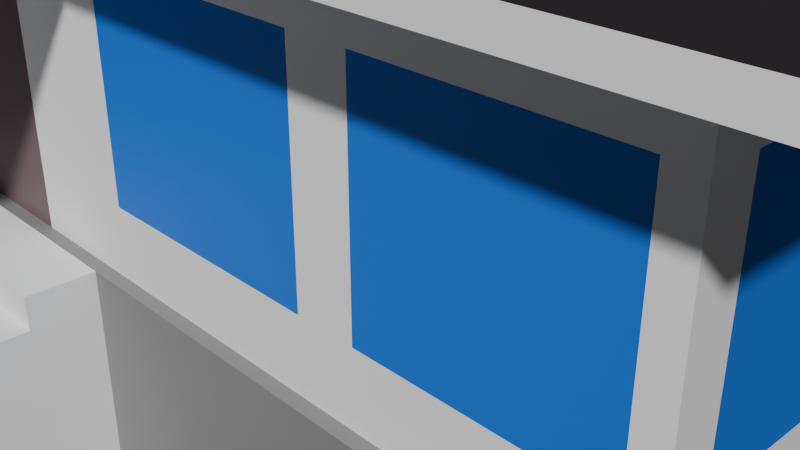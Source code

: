 # Source: bar.blend  (saved by Blender 4.0.36; exported with 4.5.12 LTS)
import bpy
from mathutils import Matrix  # noqa: F401  (used for matrix-valued properties, if any)

bpy.ops.wm.read_factory_settings(use_empty=True)
scene = bpy.context.scene
scene.name = 'Scene'

# ---- collections
col_collection = bpy.data.collections.new('Collection'); scene.collection.children.link(col_collection)

# ---- materials (node trees are filled in below, after node groups)
mat_building = bpy.data.materials.new('building')
mat_building.use_transparent_shadow = False
mat_roof = bpy.data.materials.new('roof')
mat_roof.use_transparent_shadow = False
mat_groundfloor = bpy.data.materials.new('groundfloor')
mat_groundfloor.use_transparent_shadow = False
mat_window = bpy.data.materials.new('window')
mat_window.use_transparent_shadow = False
mat_door = bpy.data.materials.new('door')
mat_door.use_transparent_shadow = False

# ---- material node trees
mat_building.use_nodes = True; mat_building.node_tree.nodes.clear()
_N = mat_building.node_tree.nodes; _L = mat_building.node_tree.links
n0 = _N.new('ShaderNodeBsdfPrincipled'); n0.name = 'Principled BSDF'; n0.location = (10, 300)
n0.inputs[0].default_value = (1.0, 1.0, 1.0, 1.0)
n0.inputs[3].default_value = 1.45
n1 = _N.new('ShaderNodeOutputMaterial'); n1.name = 'Material Output'; n1.location = (300, 300)
_L.new(n0.outputs[0], n1.inputs[0])
n1.is_active_output = True
mat_roof.use_nodes = True; mat_roof.node_tree.nodes.clear()
_N = mat_roof.node_tree.nodes; _L = mat_roof.node_tree.links
n0 = _N.new('ShaderNodeBsdfPrincipled'); n0.name = 'Principled BSDF'; n0.location = (10, 300)
n0.inputs[0].default_value = (0.02779, 0.02165, 0.02617, 1.0)
n0.inputs[3].default_value = 1.45
n1 = _N.new('ShaderNodeOutputMaterial'); n1.name = 'Material Output'; n1.location = (300, 300)
_L.new(n0.outputs[0], n1.inputs[0])
n1.is_active_output = True
mat_groundfloor.use_nodes = True; mat_groundfloor.node_tree.nodes.clear()
_N = mat_groundfloor.node_tree.nodes; _L = mat_groundfloor.node_tree.links
n0 = _N.new('ShaderNodeBsdfPrincipled'); n0.name = 'Principled BSDF'; n0.location = (10, 300)
n0.inputs[0].default_value = (0.2645, 0.2645, 0.2645, 1.0)
n0.inputs[3].default_value = 1.45
n1 = _N.new('ShaderNodeOutputMaterial'); n1.name = 'Material Output'; n1.location = (300, 300)
_L.new(n0.outputs[0], n1.inputs[0])
n1.is_active_output = True
mat_window.use_nodes = True; mat_window.node_tree.nodes.clear()
_N = mat_window.node_tree.nodes; _L = mat_window.node_tree.links
n0 = _N.new('ShaderNodeOutputMaterial'); n0.name = 'Material Output'; n0.location = (345, 160)
n1 = _N.new('ShaderNodeBsdfPrincipled'); n1.name = 'Principled BSDF'; n1.location = (-26, 20)
n1.inputs[0].default_value = (0.0, 0.1769, 0.8003, 1.0)
n1.inputs[3].default_value = 1.45
_L.new(n1.outputs[0], n0.inputs[0])
n0.is_active_output = True
mat_door.use_nodes = True; mat_door.node_tree.nodes.clear()
_N = mat_door.node_tree.nodes; _L = mat_door.node_tree.links
n0 = _N.new('ShaderNodeBsdfPrincipled'); n0.name = 'Principled BSDF'; n0.location = (10, 300)
n0.inputs[0].default_value = (0.1837, 0.1259, 0.1366, 1.0)
n0.inputs[3].default_value = 1.45
n1 = _N.new('ShaderNodeOutputMaterial'); n1.name = 'Material Output'; n1.location = (300, 300)
_L.new(n0.outputs[0], n1.inputs[0])
n1.is_active_output = True

# ---- world
world_world = bpy.data.worlds.new('World'); scene.world = world_world
world_world.use_nodes = True; world_world.node_tree.nodes.clear()
_N = world_world.node_tree.nodes; _L = world_world.node_tree.links
n0 = _N.new('ShaderNodeOutputWorld'); n0.name = 'World Output'; n0.location = (300, 300)
n1 = _N.new('ShaderNodeBackground'); n1.name = 'Background'; n1.location = (10, 300)
n1.inputs[0].default_value = (0.05088, 0.05088, 0.05088, 1.0)
_L.new(n1.outputs[0], n0.inputs[0])
n0.is_active_output = True
world_world.color = (0.05088, 0.05088, 0.05088)
world_world.use_sun_shadow = False
world_world.sun_shadow_jitter_overblur = 0.0

# ---- cameras
cam_camera = bpy.data.cameras.new('Camera')
cam_camera.clip_end = 100.0
cam_camera.ortho_scale = 7.314

# ---- meshes
me_cube_001 = bpy.data.meshes.new('Cube.001')
me_cube_001.from_pydata([(-1.0, -1.0, -1.0), (-1.0, -1.0, 1.0), (-1.0, 1.0, -1.0), (-1.0, 1.0, 1.0), (1.0, -1.0, -1.0), (1.0, -1.0, 1.0), (1.0, 1.0, -1.0), (1.0, 1.0, 1.0), (-1.0, -1.0, -0.1363), (-1.0, 1.0, -0.1363), (1.0, 1.0, -0.1363), (1.0, -1.0, -0.1363), (-1.0, 1.0, -0.1363), (-1.0, 1.0, -1.0), (1.0, 1.0, -1.0), (1.0, 1.0, -0.1363), (1.0, -1.0, -0.1363), (1.0, -1.0, -1.0), (-1.0, -1.0, -1.0), (-1.0, -1.0, -0.1363), (-1.0, 1.0, -0.1363), (-1.0, 1.0, -1.0), (1.0, 1.0, -1.0), (1.0, 1.0, -0.1363), (1.0, -1.0, -0.1363), (1.0, -1.0, -1.0), (-1.0, -1.0, -1.0), (-1.0, -1.0, -0.1363), (-1.0, 1.0, -0.1363), (-1.0, 1.0, -1.0), (1.0, 1.0, -1.0), (1.0, 1.0, -0.1363), (-1.0, 1.0, -0.1363), (-1.0, 1.0, -1.0), (1.0, 1.0, -1.0), (1.0, 1.0, -0.1363), (-1.0, 1.026, -0.1363), (-1.0, 1.026, -1.0), (1.0, 1.026, -1.0), (1.0, 1.026, -0.1363), (1.0, -1.026, -0.1363), (1.0, -1.026, -1.0), (-1.0, -1.026, -1.0), (-1.0, -1.026, -0.1363), (1.018, 1.026, -0.1363), (1.018, 1.0, -1.0), (1.018, -1.0, -1.0), (1.018, -1.0, -0.1363), (-1.018, 1.0, -1.0), (-1.018, -1.0, -1.0), (-1.018, 1.0, -0.1363), (-1.018, -1.0, -0.1363), (1.0, 1.026, -0.1363), (1.0, 1.026, -1.0), (1.018, 1.026, -1.0), (-1.0, 1.026, -0.1363), (-1.0, 1.026, -1.0), (-1.018, 1.026, -0.1363), (-1.018, 1.026, -1.0), (-1.0, -1.026, -1.0), (-1.0, -1.026, -0.1363), (-1.018, -1.026, -1.0), (-1.018, -1.026, -0.1363), (1.0, -1.026, -0.1363), (1.0, -1.026, -1.0), (1.018, -1.026, -0.1363), (1.018, -1.026, -1.0), (-1.0, -1.0, 0.09099), (-1.0, -1.0, 0.7727), (0.6354, -1.0, 1.0), (0.2358, -1.0, 1.0), (-0.2358, -1.0, 1.0), (-0.6364, -1.0, 1.0), (1.0, -1.0, 0.7727), (1.0, -1.0, 0.09099), (0.6358, -1.0, -0.1363), (0.2358, -1.0, -0.1363), (-0.2358, -1.0, -0.1363), (-0.6358, -1.0, -0.1363), (0.6358, -1.0, 0.09099), (0.2358, -1.0, 0.09099), (-0.2358, -1.0, 0.09099), (-0.6358, -1.0, 0.09099), (0.6358, -1.0, 0.7727), (0.2358, -1.0, 0.7727), (-0.2358, -1.0, 0.7727), (-0.6358, -1.0, 0.7727), (-0.2358, -1.026, -0.1363), (-0.2358, -1.026, -1.0), (0.2345, -1.026, -1.0), (0.2345, -1.026, -0.1363), (-0.2358, -1.153, -0.1363), (-0.2358, -1.153, -1.0), (0.2345, -1.153, -1.0), (0.2345, -1.153, -0.1363), (-0.0006679, -1.153, -0.1363), (-0.2358, -1.153, -0.5681), (-0.0006681, -1.153, -1.0), (0.2345, -1.153, -0.5681), (-0.1182, -1.153, -0.1363), (-0.2358, -1.153, -0.7841), (0.1169, -1.153, -1.0), (0.2345, -1.153, -0.7841), (0.1169, -1.153, -0.1363), (-0.2358, -1.153, -0.3522), (-0.1182, -1.153, -1.0), (0.2345, -1.153, -0.3522), (-0.000668, -1.153, -0.3522), (0.1169, -1.153, -0.3522), (-0.1182, -1.153, -0.3522), (-0.177, -1.153, -0.1363), (-0.2358, -1.153, -0.892), (0.1757, -1.153, -1.0), (0.2345, -1.153, -0.892), (0.05812, -1.153, -0.1363), (-0.2358, -1.153, -0.4602), (-0.05946, -1.153, -1.0), (0.2345, -1.153, -0.4602), (-0.05946, -1.153, -0.1363), (-0.2358, -1.153, -0.6761), (0.05812, -1.153, -1.0), (0.2345, -1.153, -0.6761), (0.1757, -1.153, -0.1363), (-0.2358, -1.153, -0.2442), (-0.177, -1.153, -1.0), (0.2345, -1.153, -0.2442), (-0.0006679, -1.153, -0.2442), (0.05812, -1.153, -0.3522), (0.1757, -1.153, -0.3522), (0.1169, -1.153, -0.2442), (-0.177, -1.153, -0.3522), (-0.05946, -1.153, -0.3522), (-0.1182, -1.153, -0.2442), (-0.05946, -1.153, -0.2442), (0.1757, -1.153, -0.2442), (0.05812, -1.153, -0.2442), (-0.177, -1.153, -0.2442), (-0.2358, -1.153, -0.2442), (-0.2358, -1.153, -0.3522), (0.2345, -1.153, -0.2442), (0.2345, -1.153, -0.3522), (-0.0006679, -1.153, -0.2442), (-0.000668, -1.153, -0.3522), (0.05812, -1.153, -0.3522), (0.1757, -1.153, -0.3522), (0.1169, -1.153, -0.3522), (0.1169, -1.153, -0.2442), (-0.177, -1.153, -0.3522), (-0.05946, -1.153, -0.3522), (-0.1182, -1.153, -0.3522), (-0.1182, -1.153, -0.2442), (-0.05946, -1.153, -0.2442), (0.1757, -1.153, -0.2442), (0.05812, -1.153, -0.2442), (-0.177, -1.153, -0.2442), (-0.2358, -1.153, -0.2442), (-0.2358, -1.153, -0.3522), (0.2345, -1.153, -0.2442), (0.2345, -1.153, -0.3522), (-0.0006679, -1.153, -0.2442), (-0.000668, -1.153, -0.3522), (0.05812, -1.153, -0.3522), (0.1757, -1.153, -0.3522), (0.1169, -1.153, -0.3522), (0.1169, -1.153, -0.2442), (-0.177, -1.153, -0.3522), (-0.05946, -1.153, -0.3522), (-0.1182, -1.153, -0.3522), (-0.1182, -1.153, -0.2442), (-0.05946, -1.153, -0.2442), (0.1757, -1.153, -0.2442), (0.05812, -1.153, -0.2442), (-0.177, -1.153, -0.2442), (-0.2358, -1.153, -0.892), (-0.2358, -1.153, -1.0), (0.1757, -1.153, -1.0), (0.2345, -1.153, -1.0), (0.2345, -1.153, -0.892), (-0.2358, -1.153, -0.4602), (-0.2358, -1.153, -0.5681), (-0.05946, -1.153, -1.0), (-0.0006681, -1.153, -1.0), (0.2345, -1.153, -0.4602), (0.2345, -1.153, -0.5681), (-0.2358, -1.384, -1.0), (0.1169, -1.192, -0.3522), (0.1757, -1.192, -0.3522), (-0.000668, -1.192, -0.3522), (0.05812, -1.192, -0.3522), (-0.2358, -1.153, -0.6761), (-0.2358, -1.153, -0.7841), (0.05812, -1.153, -1.0), (0.1169, -1.153, -1.0), (0.2345, -1.153, -0.6761), (0.2345, -1.153, -0.7841), (-0.177, -1.153, -1.0), (-0.1182, -1.153, -1.0), (0.05812, -1.384, -1.0), (-0.0006681, -1.384, -1.0), (0.1169, -1.307, -0.6761), (0.1169, -1.46, -0.4602), (-0.0006681, -1.767, -0.892), (-0.000668, -1.767, -0.7841), (0.05812, -1.153, -0.3522), (-0.000668, -1.153, -0.3522), (0.1757, -1.153, -0.3522), (0.1169, -1.153, -0.3522), (-0.1182, -1.192, -1.0), (-0.177, -1.192, -1.0), (0.2345, -1.192, -0.7841), (0.2345, -1.192, -0.6761), (0.1169, -1.192, -1.0), (0.05812, -1.192, -1.0), (-0.2358, -1.192, -0.7841), (-0.2358, -1.192, -0.6761), (0.1169, -1.46, -0.5681), (0.1757, -1.46, -0.5681), (-0.1182, -1.46, -0.5681), (-0.177, -1.153, -0.3522), (-0.2358, -1.153, -0.3522), (-0.05946, -1.153, -0.3522), (-0.1182, -1.153, -0.3522), (-0.05946, -1.46, -0.5681), (0.2345, -1.153, -0.3522), (-0.1182, -1.269, -1.0), (0.2345, -1.192, -0.5681), (0.2345, -1.192, -0.4602), (-0.0006681, -1.192, -1.0), (-0.05946, -1.192, -1.0), (-0.2358, -1.192, -0.5681), (-0.2358, -1.192, -0.4602), (0.2345, -1.192, -0.892), (0.2345, -1.192, -1.0), (0.1757, -1.192, -1.0), (-0.2358, -1.192, -1.0), (-0.2358, -1.192, -0.892), (-0.2358, -1.153, -0.2442), (-0.2358, -1.153, -0.3522), (0.2345, -1.153, -0.2442), (0.2345, -1.153, -0.3522), (-0.0006679, -1.153, -0.2442), (-0.000668, -1.153, -0.3522), (0.05812, -1.153, -0.3522), (0.1757, -1.153, -0.3522), (0.1169, -1.153, -0.3522), (0.1169, -1.153, -0.2442), (-0.177, -1.153, -0.3522), (-0.05946, -1.153, -0.3522), (-0.1182, -1.153, -0.3522), (-0.1182, -1.153, -0.2442), (-0.05946, -1.153, -0.2442), (0.1757, -1.153, -0.2442), (0.05812, -1.153, -0.2442), (-0.177, -1.153, -0.2442), (-0.2358, -1.153, -0.892), (-0.2358, -1.153, -1.0), (0.1757, -1.153, -1.0), (0.2345, -1.153, -1.0), (0.2345, -1.153, -0.892), (-0.2358, -1.153, -0.4602), (-0.2358, -1.153, -0.5681), (-0.05946, -1.153, -1.0), (-0.0006681, -1.153, -1.0), (0.2345, -1.153, -0.4602), (0.2345, -1.153, -0.5681), (0.05812, -1.563, -0.5681), (0.05812, -1.345, -1.0), (-0.2358, -1.563, -0.6761), (-0.2358, -1.563, -0.5681), (0.05812, -1.307, -1.0), (-0.2358, -1.153, -0.6761), (-0.2358, -1.153, -0.7841), (0.05812, -1.153, -1.0), (0.1169, -1.153, -1.0), (0.2345, -1.153, -0.6761), (0.2345, -1.153, -0.7841), (-0.177, -1.153, -1.0), (-0.1182, -1.153, -1.0), (-0.0006681, -1.307, -1.0), (0.2345, -1.563, -0.6761), (-0.177, -1.358, -0.3522), (-0.1182, -1.358, -0.3522), (-0.05946, -1.358, -0.3522), (-0.1182, -1.358, -0.4602), (0.05812, -1.153, -0.3522), (-0.000668, -1.153, -0.3522), (0.1757, -1.153, -0.3522), (0.1169, -1.153, -0.3522), (-0.2358, -1.23, -0.892), (-0.2358, -1.23, -0.7841), (0.1757, -1.23, -1.0), (0.1169, -1.23, -1.0), (0.2345, -1.23, -0.892), (0.2345, -1.23, -0.7841), (-0.2358, -1.358, -0.4602), (-0.2358, -1.358, -0.3522), (-0.05946, -1.23, -1.0), (-0.1182, -1.23, -1.0), (0.2345, -1.358, -0.4602), (-0.177, -1.153, -0.3522), (-0.2358, -1.153, -0.3522), (-0.05946, -1.153, -0.3522), (-0.1182, -1.153, -0.3522), (0.2345, -1.358, -0.3522), (0.2345, -1.153, -0.3522), (-0.177, -1.307, -1.0), (-0.2358, -1.307, -1.0), (-0.05946, -1.563, -0.5681), (0.1757, -1.563, -0.5681), (0.2345, -1.563, -0.5681), (-0.000668, -1.563, -0.6761), (-0.000668, -1.358, -0.4602), (-0.000668, -1.358, -0.3522), (-0.2358, -1.23, -0.6761), (-0.2358, -1.23, -0.5681), (0.05812, -1.23, -1.0), (-0.0006681, -1.23, -1.0), (-0.2358, -1.153, -0.2442), (-0.2358, -1.153, -0.3522), (0.2345, -1.153, -0.2442), (0.2345, -1.153, -0.3522), (-0.0006679, -1.153, -0.2442), (-0.000668, -1.153, -0.3522), (0.05812, -1.153, -0.3522), (0.1757, -1.153, -0.3522), (0.1169, -1.153, -0.3522), (0.1169, -1.153, -0.2442), (-0.177, -1.153, -0.3522), (-0.05946, -1.153, -0.3522), (-0.1182, -1.153, -0.3522), (-0.1182, -1.153, -0.2442), (-0.05946, -1.153, -0.2442), (0.1757, -1.153, -0.2442), (0.05812, -1.153, -0.2442), (-0.177, -1.153, -0.2442), (-0.177, -1.269, -1.0), (0.2345, -1.269, -0.7841), (0.2345, -1.269, -0.6761), (0.1169, -1.269, -1.0), (0.05812, -1.269, -1.0), (-0.2358, -1.269, -0.7841), (-0.2358, -1.269, -0.6761), (-0.000668, -1.46, -0.4602), (-0.05946, -1.384, -1.0), (-0.000668, -1.46, -0.5681), (-0.177, -1.192, -0.3522), (-0.2358, -1.192, -0.3522), (-0.05946, -1.192, -0.3522), (-0.1182, -1.192, -0.3522), (0.05812, -1.46, -0.5681), (0.2345, -1.192, -0.3522), (-0.177, -1.46, -0.5681), (0.2345, -1.46, -0.5681), (0.2345, -1.46, -0.4602), (-0.0006681, -1.269, -1.0), (-0.05946, -1.269, -1.0), (-0.2358, -1.46, -0.5681), (-0.2358, -1.46, -0.4602), (0.2345, -1.269, -0.892), (0.2345, -1.269, -1.0), (0.1757, -1.269, -1.0), (-0.2358, -1.269, -1.0), (-0.2358, -1.269, -0.892), (-0.2358, -1.256, -0.2442), (-0.2358, -1.256, -0.3522), (0.2345, -1.256, -0.2442), (0.2345, -1.256, -0.3522), (-0.0006679, -1.256, -0.2442), (-0.000668, -1.256, -0.3522), (0.05812, -1.256, -0.3522), (0.1757, -1.256, -0.3522), (0.1169, -1.256, -0.3522), (0.1169, -1.256, -0.2442), (-0.177, -1.256, -0.3522), (-0.05946, -1.256, -0.3522), (-0.1182, -1.256, -0.3522), (-0.1182, -1.256, -0.2442), (-0.05946, -1.256, -0.2442), (0.1757, -1.256, -0.2442), (0.05812, -1.256, -0.2442), (-0.177, -1.256, -0.2442), (-0.000668, -1.563, -0.5681), (-0.0006681, -1.345, -1.0), (-0.177, -1.345, -1.0), (0.1169, -1.358, -0.4602), (0.1757, -1.358, -0.3522), (0.1169, -1.358, -0.3522), (0.05812, -1.358, -0.3522), (0.2345, -1.307, -0.7841), (-0.2358, -1.345, -1.0), (0.05812, -1.665, -0.7841), (-0.177, -1.23, -1.0), (0.2345, -1.23, -0.6761), (0.1169, -1.563, -0.6761), (0.2345, -1.23, -0.5681), (0.2345, -1.23, -1.0), (-0.2358, -1.23, -1.0), (-0.05946, -1.358, -0.4602), (-0.177, -1.358, -0.4602), (0.1169, -1.563, -0.5681), (0.1757, -1.665, -0.7841), (0.2345, -1.665, -0.7841), (0.1169, -1.882, -1.0), (0.1169, -1.665, -0.7841), (-0.177, -1.665, -0.7841), (0.1757, -1.358, -0.4602), (0.05812, -1.358, -0.4602), (-0.1182, -1.563, -0.6761), (-0.1182, -1.563, -0.5681), (0.2345, -1.767, -0.892), (0.2345, -1.767, -0.7841), (-0.000668, -1.307, -0.6761), (-0.1182, -1.307, -1.0), (-0.177, -1.307, -1.0), (0.2345, -1.307, -0.7841), (-0.1182, -1.46, -0.4602), (-0.05946, -1.46, -0.4602), (-0.177, -1.46, -0.4602), (0.2345, -1.307, -0.6761), (0.1169, -1.307, -1.0), (0.05812, -1.307, -1.0), (-0.2358, -1.307, -0.7841), (-0.2358, -1.307, -0.6761), (0.1757, -1.384, -1.0), (0.1757, -1.46, -0.4602), (0.05812, -1.46, -0.4602), (-0.0006681, -1.307, -1.0), (-0.05946, -1.307, -1.0), (-0.177, -1.563, -0.5681), (-0.1182, -1.307, -1.0), (-0.05946, -1.307, -1.0), (0.2345, -1.307, -0.892), (0.1169, -1.307, -1.0), (0.1757, -1.307, -1.0), (-0.2358, -1.307, -0.7841), (-0.2358, -1.307, -0.892), (0.2345, -1.307, -1.0), (-0.05946, -1.563, -0.6761), (-0.05946, -1.665, -0.7841), (-0.000668, -1.665, -0.7841), (0.1757, -1.563, -0.6761), (-0.05946, -1.882, -1.0), (-0.1182, -1.665, -0.7841), (0.05812, -1.563, -0.6761), (-0.177, -1.563, -0.6761), (0.1169, -1.384, -1.0), (-0.1182, -1.307, -0.6761), (-0.2358, -1.307, -0.892), (0.1757, -1.307, -1.0), (0.2345, -1.307, -0.892), (-0.2358, -1.307, -1.0), (0.2345, -1.307, -1.0), (-0.05946, -1.307, -0.6761), (-0.2358, -1.767, -0.892), (-0.2358, -1.767, -0.7841), (0.1757, -1.307, -0.6761), (-0.1182, -1.384, -1.0), (-0.1182, -1.767, -0.892), (0.05812, -1.307, -0.6761), (-0.177, -1.307, -0.6761), (-0.1182, -1.882, -1.0), (-0.1182, -1.345, -1.0), (-0.05946, -1.345, -1.0), (0.2345, -1.345, -0.892), (0.1169, -1.345, -1.0), (0.1757, -1.345, -1.0), (-0.2358, -1.665, -0.7841), (-0.2358, -1.345, -0.892), (-0.1182, -1.665, -0.6761), (0.1169, -1.665, -0.6761), (-0.000668, -1.665, -0.6761), (0.2345, -1.665, -0.6761), (-0.2358, -1.665, -0.6761), (0.2345, -1.345, -1.0), (-0.05946, -1.665, -0.6761), (0.05812, -1.882, -1.0), (-0.0006681, -1.882, -1.0), (0.1757, -1.665, -0.6761), (-0.177, -1.882, -1.0), (-0.2358, -1.882, -1.0), (0.05812, -1.665, -0.6761), (-0.177, -1.665, -0.6761), (-0.177, -1.384, -1.0), (0.1169, -1.767, -0.7841), (0.05812, -1.767, -0.7841), (0.1757, -1.767, -0.7841), (0.1169, -1.767, -0.892), (-0.1182, -1.767, -0.7841), (-0.177, -1.767, -0.7841), (-0.05946, -1.767, -0.7841), (0.2345, -1.384, -1.0), (-0.05946, -1.767, -0.892), (-0.177, -1.767, -0.892), (0.1757, -1.767, -0.892), (0.05812, -1.767, -0.892), (0.1757, -1.882, -1.0), (-0.1182, -1.882, -0.892), (0.1169, -1.882, -0.892), (-0.0006681, -1.882, -0.892), (0.2345, -1.882, -0.892), (0.2345, -1.882, -1.0), (-0.2358, -1.882, -0.892), (-0.05946, -1.882, -0.892), (-0.177, -1.882, -0.892), (0.1757, -1.882, -0.892), (0.05812, -1.882, -0.892), (-1.0, -1.0, 1.0), (-1.0, 1.0, 1.0), (1.0, 1.0, 1.0), (1.0, -1.0, 1.0), (-1.0, -1.0, 1.0), (-1.0, 1.0, 1.0), (1.0, 1.0, 1.0), (1.0, -1.0, 1.0), (-1.0, -1.0, 1.0), (-1.0, 1.0, 1.0), (1.0, 1.0, 1.0), (1.0, -1.0, 1.0), (-1.0, -1.0, 1.0), (-1.0, 1.0, 1.0), (1.0, 1.0, 1.0), (1.0, -1.0, 1.0), (-1.0, 1.0, 1.0), (1.0, 1.0, 1.0), (1.0, -1.0, 1.0), (-1.0, 1.0, 1.0), (1.0, 1.0, 1.0), (1.0, -1.0, 1.0), (-1.0, -1.205, 1.07), (-1.054, 1.269, 1.07), (1.0, 1.269, 1.07), (1.0, -1.205, 1.07), (-0.6361, -1.205, 1.07), (0.6358, -1.205, 1.07), (0.3254, -1.205, 1.07), (-0.3254, -1.205, 1.07), (0.6351, 1.269, 1.07), (0.6358, 1.0, 1.515), (-0.6367, 1.269, 1.07), (1.0, 0.0, 1.0), (1.0, 0.0, 1.0), (1.0, 0.0, 1.0), (1.0, 0.0, 1.0), (1.0, 0.0, 1.0), (1.0, 0.0, 1.0), (1.0, 0.0, 1.0), (0.6358, 0.0, 1.296), (-1.0, 0.0, 1.0), (-1.0, 0.0, 1.0), (-1.0, 0.0, 1.0), (-1.0, 0.0, 1.0), (-1.0, 0.0, 1.0), (-1.0, 0.0, 1.0), (-0.6359, 0.0, 1.575), (0.6349, 1.0, 1.0), (0.6349, 1.0, 1.0), (0.6349, 1.0, 1.0), (0.6349, 1.0, 1.0), (0.6349, 1.0, 1.0), (0.6349, 0.0, 1.575), (0.6349, 1.0, 1.0), (0.6349, 1.0, 1.0), (0.6349, 1.0, 1.0), (-0.6369, 1.0, 1.0), (-0.6369, 1.0, 1.0), (-0.6369, 1.0, 1.0), (-0.6369, 0.0, 1.294), (-0.6369, 1.0, 1.0), (-0.6369, 1.0, 1.0), (-0.6369, 1.0, 1.0), (-0.6369, 1.0, 1.0), (-0.6369, 1.0, 1.0), (0.6349, -0.5, 1.295), (-0.6365, -0.5, 1.294), (-0.6368, 0.5, 1.294), (0.6353, 0.5, 1.295), (0.2358, -1.0, 1.0), (-0.2358, -1.0, 1.0), (-0.6364, -1.0, 1.0), (-1.0, -1.0, 1.0), (-1.0, -1.0, 1.0), (-1.0, -1.0, 1.0), (0.6354, -1.0, 1.0), (1.0, -1.0, 1.0), (0.2358, -1.0, 1.0), (-0.2358, -1.0, 1.0), (-0.6364, -1.0, 1.0), (-1.0, -1.0, 1.0), (-1.0, -1.0, 1.0), (-1.0, -1.205, 1.0), (0.6354, -1.0, 1.0), (1.0, -1.0, 1.0), (0.3254, -1.205, 1.0), (-0.3254, -1.205, 1.0), (-0.6364, -1.205, 1.0), (0.6354, -1.205, 1.0), (1.0, -1.205, 1.0), (1.0, 1.269, 1.0), (0.6349, 1.269, 1.0), (-1.054, 1.269, 1.0), (-0.6369, 1.269, 1.0), (-1.054, 0.0, 1.0), (-1.054, 1.128, 1.0), (-1.054, -1.0, 1.0), (-1.054, 0.0, 1.0), (-1.054, -1.0, 1.0), (1.143, 0.0, 1.0), (1.143, -1.0, 1.0), (1.143, -1.205, 1.07), (1.143, 1.269, 1.07), (1.143, 1.128, 1.0), (1.143, 1.269, 1.0), (1.143, -1.0, 1.0), (1.143, -1.205, 1.0), (1.143, 0.0, 1.07), (0.8179, -1.205, 1.07), (0.8177, -1.0, 1.0), (0.8175, -0.5, 1.295), (0.8177, -1.0, 1.0), (0.8177, -1.0, 1.0), (0.8177, -1.205, 1.0), (0.8183, 1.269, 1.07), (0.8182, 1.0, 1.0), (0.8184, 0.5, 1.296), (0.8182, 1.269, 1.0), (-0.8162, -1.205, 1.07), (-0.8164, -0.5, 1.294), (-0.8184, 1.269, 1.07), (-0.8185, 1.0, 1.0), (-0.8184, 0.5, 1.294), (-0.8185, 1.269, 1.0), (-1.143, 1.269, 1.0), (-1.143, 1.128, 1.0), (-1.143, 0.0, 1.0), (-1.143, -1.205, 1.07), (-1.143, -1.0, 1.0), (-1.143, 0.0, 1.0), (-1.143, -1.205, 1.0), (-1.143, -1.0, 1.0), (-1.143, 1.269, 1.07), (-1.143, 0.0, 1.07), (1.143, 0.5, 1.07), (1.143, -0.5, 1.07), (-1.143, -0.5, 1.07), (-1.143, 0.5, 1.07), (0.3254, -1.716, 1.07), (-0.3254, -1.716, 1.07), (0.3254, -1.716, 1.0), (-0.3254, -1.716, 1.0), (-5.96e-08, -0.5, 1.294), (-5.96e-08, -1.716, 1.07), (-0.3254, -1.46, 1.07), (0.3254, -1.46, 1.07), (-5.96e-08, -1.46, 1.294), (-1.0, 1.0, 0.09099), (-1.0, 1.0, 0.7727), (1.0, 1.0, 0.09099), (1.0, 1.0, 0.7727), (0.8175, 1.0, 1.0), (-1.0, 1.0, -0.02263), (1.0, 1.0, -0.02263), (0.0, 1.0, -0.1363), (-0.0009988, 1.0, 1.0), (-0.8185, 1.0, 1.0), (-1.0, 1.0, 0.8864), (1.0, 1.0, 0.8864), (-0.25, 1.0, -0.02246), (0.2345, -1.208, -0.3522), (-0.25, 1.0, 0.9645), (0.5, 1.0, -0.1363), (0.1757, -1.208, -0.3522), (0.5, 1.0, 1.0), (-0.5, 1.0, -0.1363), (-0.5, 1.0, 1.0), (0.25, 1.0, 0.8137), (0.25, 1.0, 0.8906), (0.75, 1.0, -0.1363), (0.2345, -1.153, -0.3412), (0.75, 1.0, 1.0), (-0.25, 1.0, -0.1363), (0.1169, -1.208, -0.3522), (-0.25, 1.0, 1.0), (0.25, 1.0, -0.1363), (1.0, 1.0, 0.09133), (0.25, 1.0, 1.0), (-0.75, 1.0, -0.1363), (0.2345, -1.153, -0.3412), (-0.75, 1.0, 1.0), (0.2345, -1.153, -0.3412), (-0.25, 1.0, 0.8906), (0.2345, -1.358, -0.3823), (-0.25, 1.0, 0.9467), (0.1757, -1.208, -0.3522), (0.05812, -1.208, -0.3522), (-1.0, 1.0, 0.09099), (-1.0, 1.0, 0.7727), (-1.0, 1.0, 0.929), (0.875, 1.0, 1.0), (-0.75, 1.0, 0.09133), (-0.5, 1.0, 0.09133), (0.375, 1.0, 1.0), (0.125, 1.0, -0.1363), (0.5, 1.0, 0.09133), (-0.625, 1.0, 1.0), (0.0, 1.162, 0.625), (0.25, 1.0, 0.341), (0.25, 1.0, 0.625), (0.5, 1.0, 0.929), (-0.5, 1.0, 0.929), (-0.25, 1.0, 0.8137), (0.25, 1.0, -0.02246), (0.625, 1.0, 1.0), (-0.25, 1.0, 0.09133), (-0.375, 1.0, 1.0), (0.25, 1.0, 0.09133), (0.25, 1.0, 0.8521), (0.75, 1.0, 0.09133), (1.0, 1.0, 0.7753), (-0.875, 1.0, 1.0), (1.0, 1.0, 0.929), (0.25, 1.0, 0.9467), (-0.25, 1.0, -0.07936), (0.25, 1.0, 0.9822), (0.2345, -1.026, -0.3155), (0.25, 1.0, 0.03443), (-0.25, 1.0, 0.03443), (0.1169, -1.208, -0.3522), (0.25, 1.0, 0.7753), (-0.75, 1.0, 0.7753), (-0.25, 1.0, 0.929), (0.75, 1.0, 0.929), (0.5, 1.0, 0.7753), (0.25, 1.0, 0.9645), (0.0, 1.162, 0.341), (0.2345, -1.153, -0.3412), (-0.125, 1.162, 0.625), (0.125, 1.162, 0.625), (0.75, 1.0, 0.7753), (-0.5, 1.0, 0.7753), (0.25, 1.0, -0.07936), (0.25, 1.0, 0.929), (-0.75, 1.0, 0.929), (-0.25, 1.0, 0.7753), (-0.125, 1.162, 0.341), (0.05812, -1.208, -0.3522), (0.2345, -1.153, -0.3412), (-0.25, 1.0, 0.625), (-0.625, 1.0, 0.929), (0.375, 1.0, 0.929), (-0.125, 1.162, -0.1363), (0.125, 1.162, -0.1363), (-0.25, 1.0, 0.341), (-0.125, 1.162, 1.0), (0.875, 1.0, 0.929), (0.0, 1.0, -0.1363), (-0.125, 1.0, -0.1363), (0.125, 1.162, 0.341), (0.125, 1.162, 1.0), (-0.375, 1.0, 0.929), (0.625, 1.0, 0.929), (0.2345, -1.208, -0.3522), (-0.25, 1.0, 0.9822), (-0.25, 1.0, 0.8521), (-0.875, 1.0, 0.929), (-0.6722, -1.0, 0.7727), (-0.9636, -1.0, 0.7727), (-0.9636, -1.0, 0.09099), (-0.6722, -1.0, 0.09099), (-0.2758, -1.0, 0.7727), (-0.5958, -1.0, 0.7727), (-0.5958, -1.0, 0.09099), (-0.2758, -1.0, 0.09099), (0.5958, -1.0, 0.7727), (0.2758, -1.0, 0.7727), (0.2758, -1.0, 0.09099), (0.5958, -1.0, 0.09099), (0.9636, -1.0, 0.7727), (0.6722, -1.0, 0.7727), (0.6722, -1.0, 0.09099), (0.9636, -1.0, 0.09099), (0.09433, -1.0, -0.1363), (-0.09433, -1.0, -0.1363), (0.2358, -1.0, 0.5909), (-0.2358, -1.0, 0.5909), (-0.09433, -1.0, 0.5909), (0.09433, -1.0, 0.5909), (1.0, -0.925, 0.09101), (1.0, -0.325, 0.09111), (1.0, -0.325, 0.7736), (1.0, -0.925, 0.7728), (1.0, 0.325, 0.09122), (1.0, 0.925, 0.09132), (1.0, 0.925, 0.7752), (1.0, 0.325, 0.7744), (1.0, -0.1667, 0.09113), (1.0, 0.1667, 0.09119), (1.0, 0.1667, 0.7742), (1.0, -0.1667, 0.7738), (-1.0, 0.325, 0.7727), (-1.0, 0.925, 0.7727), (-1.0, 0.925, 0.09099), (-1.0, 0.325, 0.09099), (-1.0, -0.325, 0.09099), (-1.0, -0.925, 0.09099), (-1.0, -0.925, 0.7727), (-1.0, -0.325, 0.7727), (-1.0, 0.1667, 0.7727), (-1.0, -0.1667, 0.7727), (-1.0, -0.1667, 0.09099), (-1.0, 0.1667, 0.09099), (0.275, 1.0, 0.09133), (0.3, 1.0, 0.09133), (0.325, 1.0, 0.09133), (0.35, 1.0, 0.09133), (0.375, 1.0, 0.09133), (0.4, 1.0, 0.09133), (0.425, 1.0, 0.09133), (0.45, 1.0, 0.09133), (0.475, 1.0, 0.09133), (0.525, 1.0, 0.09133), (0.55, 1.0, 0.09133), (0.575, 1.0, 0.09133), (0.6, 1.0, 0.09133), (0.625, 1.0, 0.09133), (0.65, 1.0, 0.09133), (0.675, 1.0, 0.09133), (0.7, 1.0, 0.09133), (0.725, 1.0, 0.09133), (0.275, 1.0, 0.7753), (0.3, 1.0, 0.7753), (0.325, 1.0, 0.7753), (0.35, 1.0, 0.7753), (0.375, 1.0, 0.7753), (0.4, 1.0, 0.7753), (0.425, 1.0, 0.7753), (0.45, 1.0, 0.7753), (0.475, 1.0, 0.7753), (0.775, 1.0, 0.7753), (0.8, 1.0, 0.7753), (0.825, 1.0, 0.7753), (0.85, 1.0, 0.7753), (0.875, 1.0, 0.7753), (0.9, 1.0, 0.7753), (0.925, 1.0, 0.7753), (0.95, 1.0, 0.7753), (0.975, 1.0, 0.7753), (0.525, 1.0, 0.7753), (0.55, 1.0, 0.7753), (0.575, 1.0, 0.7753), (0.6, 1.0, 0.7753), (0.625, 1.0, 0.7753), (0.65, 1.0, 0.7753), (0.675, 1.0, 0.7753), (0.7, 1.0, 0.7753), (0.725, 1.0, 0.7753), (0.775, 1.0, 0.09133), (0.8, 1.0, 0.09133), (0.825, 1.0, 0.09133), (0.85, 1.0, 0.09133), (0.875, 1.0, 0.09133), (0.9, 1.0, 0.09133), (0.925, 1.0, 0.09133), (0.95, 1.0, 0.09133), (0.975, 1.0, 0.09133), (1.0, 1.0, 0.7069), (1.0, 1.0, 0.6385), (1.0, 1.0, 0.5701), (1.0, 1.0, 0.5017), (1.0, 1.0, 0.4333), (1.0, 1.0, 0.3649), (1.0, 1.0, 0.2965), (1.0, 1.0, 0.2281), (1.0, 1.0, 0.1597), (-0.9318, 1.0, 0.09102), (-0.6591, 1.0, 0.09115), (-0.5909, 1.0, 0.09118), (-0.3182, 1.0, 0.0913), (-0.3182, 1.0, 0.775), (-0.5909, 1.0, 0.7741), (-0.6591, 1.0, 0.7739), (-0.9318, 1.0, 0.773), (0.9318, 1.0, 0.7753), (0.6591, 1.0, 0.7753), (0.5909, 1.0, 0.7753), (0.3182, 1.0, 0.7753), (0.3182, 1.0, 0.09133), (0.5909, 1.0, 0.09133), (0.6591, 1.0, 0.09133), (0.9318, 1.0, 0.09133)], [(533, 537)], [(8, 67, 654, 659, 9), (10, 660, 656, 74, 11), (86, 72, 1, 68, 765, 764), (2, 6, 4, 0), (69, 5, 509), (2, 9, 12, 13), (6, 10, 52, 53), (11, 75, 76, 780, 781, 77, 78, 8, 19, 16), (59, 60, 62, 61), (19, 18, 26, 27), (12, 15, 23, 20), (8, 0, 18, 19), (0, 4, 17, 18), (10, 6, 14, 15), (6, 2, 13, 14), (4, 11, 16, 17), (9, 661, 10, 15, 12), (27, 26, 42, 43), (23, 22, 30, 31), (17, 16, 24, 25), (14, 13, 21, 22), (16, 19, 27, 24), (18, 17, 25, 26), (15, 14, 22, 23), (13, 12, 20, 21), (31, 30, 34, 35), (21, 20, 28, 29), (20, 23, 31, 28), (22, 21, 29, 30), (33, 32, 36, 37), (29, 28, 32, 33), (28, 31, 35, 676, 669, 682, 701, 754, 755, 679, 672, 685, 32), (30, 29, 33, 34), (37, 36, 39, 38), (32, 685, 672, 679, 755, 754, 701, 682, 669, 676, 35, 39, 36), (34, 33, 37, 38), (35, 34, 38, 39), (41, 40, 90, 723, 89), (25, 24, 40, 41), (24, 27, 43, 87, 90, 40), (26, 25, 41, 89, 88, 42), (4, 6, 45, 46), (49, 61, 62, 51, 50, 57, 58, 48), (2, 0, 49, 48), (49, 0, 59, 61), (53, 52, 44, 54), (45, 6, 53, 54), (10, 11, 63, 65, 47, 44, 52), (55, 56, 58, 57), (2, 48, 58, 56), (9, 2, 56, 55), (11, 4, 64, 63), (63, 64, 66, 65), (0, 8, 60, 59), (8, 9, 55, 57, 50, 51, 62, 60), (4, 46, 66, 64), (47, 65, 66, 46, 45, 54, 44), (75, 79, 775, 774, 80, 76), (11, 74, 779, 778, 79, 75), (77, 81, 771, 770, 82, 78), (78, 82, 767, 766, 67, 8), (73, 5, 69, 83, 777, 776), (83, 69, 70, 84, 773, 772), (84, 70, 71, 85), (85, 71, 72, 86, 769, 768), (88, 87, 43, 42), (87, 88, 92, 111, 100, 119, 96, 115, 104, 123, 91), (136, 110, 91, 123), (90, 87, 91, 110, 99, 118, 95, 114, 103, 122, 94), (89, 723, 686, 106, 117, 98, 121, 102, 113, 93), (88, 89, 93, 112, 101, 120, 97, 116, 105, 124, 92), (135, 114, 95, 126), (134, 122, 103, 129), (165, 167, 248, 246), (113, 102, 194, 177), (133, 118, 99, 132), (106, 686, 125, 139, 677, 140), (129, 135, 153, 146), (126, 95, 118, 133), (162, 158, 239, 243), (168, 172, 253, 249), (101, 112, 175, 192), (102, 121, 193, 194), (121, 98, 183, 193), (161, 163, 244, 242), (172, 155, 236, 253), (100, 111, 173, 190), (120, 101, 192, 191), (97, 120, 191, 181), (119, 100, 190, 189), (96, 119, 189, 179), (167, 166, 247, 248), (93, 113, 177, 176), (164, 171, 252, 245), (156, 165, 246, 237), (128, 108, 206, 205), (112, 93, 176, 175), (106, 128, 205, 223), (171, 159, 240, 252), (127, 107, 204, 203), (111, 92, 174, 173), (108, 127, 203, 206), (131, 109, 221, 220), (131, 107, 142, 148), (108, 128, 144, 145), (125, 94, 122, 134), (107, 131, 220, 204), (163, 162, 243, 244), (157, 170, 251, 238), (130, 104, 219, 218), (109, 130, 218, 221), (160, 161, 242, 241), (123, 104, 138, 137), (135, 126, 141, 153), (129, 103, 114, 135), (170, 164, 245, 251), (98, 117, 182, 183), (117, 106, 223, 182), (158, 688, 157, 238, 734, 239), (159, 169, 250, 240), (116, 97, 181, 180), (130, 109, 149, 147), (107, 127, 143, 142), (132, 99, 110, 136), (150, 154, 172, 168), (137, 138, 156, 155), (154, 137, 155, 172), (149, 148, 166, 167), (141, 151, 169, 159), (138, 147, 165, 156), (151, 150, 168, 169), (146, 153, 171, 164), (127, 108, 145, 143), (134, 129, 146, 152), (128, 106, 140, 144), (125, 134, 152, 139), (133, 132, 150, 151), (104, 130, 147, 138), (136, 123, 137, 154), (126, 133, 151, 141), (109, 131, 148, 149), (132, 136, 154, 150), (105, 116, 180, 196), (155, 156, 237, 236), (169, 168, 249, 250), (115, 96, 179, 178), (104, 115, 178, 219), (124, 105, 196, 195), (92, 124, 195, 174), (166, 160, 241, 247), (140, 677, 139, 157, 688, 158), (152, 146, 164, 170), (143, 145, 163, 161), (139, 152, 170, 157), (144, 140, 158, 162), (142, 143, 161, 160), (147, 149, 167, 165), (145, 144, 162, 163), (153, 141, 159, 171), (148, 142, 160, 166), (456, 343, 441, 460), (343, 198, 476, 441), (414, 418, 471, 401), (411, 452, 474, 470), (199, 458, 480, 469), (413, 412, 461, 383), (452, 446, 468, 474), (458, 411, 470, 480), (217, 415, 417, 351), (351, 417, 357, 356), (183, 182, 263, 264), (205, 206, 287, 286), (190, 173, 254, 271), (180, 181, 262, 261), (174, 195, 276, 255), (239, 734, 238, 319, 745, 320), (203, 204, 285, 284), (240, 250, 331, 321), (178, 179, 260, 259), (193, 183, 264, 274), (236, 237, 318, 317), (250, 249, 330, 331), (220, 221, 302, 301), (176, 177, 258, 257), (181, 191, 272, 262), (247, 241, 322, 328), (218, 219, 300, 299), (175, 176, 257, 256), (179, 189, 270, 260), (246, 248, 329, 327), (173, 174, 255, 254), (195, 196, 277, 276), (243, 239, 320, 324), (249, 253, 334, 330), (194, 193, 274, 275), (242, 244, 325, 323), (253, 236, 317, 334), (191, 192, 273, 272), (189, 190, 271, 270), (248, 247, 328, 329), (245, 252, 333, 326), (182, 223, 304, 263), (223, 205, 286, 304), (237, 246, 327, 318), (252, 240, 321, 333), (196, 180, 261, 277), (206, 203, 284, 287), (219, 178, 259, 300), (244, 243, 324, 325), (204, 220, 301, 285), (238, 251, 332, 319), (177, 194, 275, 258), (241, 242, 323, 322), (221, 218, 299, 302), (251, 245, 326, 332), (192, 175, 256, 273), (467, 389, 184, 453), (438, 442, 487, 489), (406, 387, 312, 311), (440, 308, 399, 393), (407, 444, 459, 446), (278, 269, 420, 426), (437, 307, 408, 407), (305, 429, 412, 413), (435, 306, 450, 447), (261, 262, 227, 228), (255, 276, 208, 234), (320, 745, 667), (284, 285, 187, 188), (321, 331, 377, 367), (259, 260, 229, 230), (274, 264, 225, 210), (317, 318, 364, 363), (331, 330, 376, 377), (301, 302, 348, 347), (257, 258, 231, 232), (262, 272, 212, 227), (328, 322, 368, 374), (299, 300, 346, 345), (256, 257, 232, 233), (260, 270, 214, 229), (327, 329, 375, 373), (254, 255, 234, 235), (276, 277, 207, 208), (324, 320, 667, 670), (330, 334, 380, 376), (275, 274, 210, 209), (323, 325, 680, 744), (334, 317, 363, 380), (272, 273, 211, 212), (270, 271, 213, 214), (329, 328, 374, 375), (326, 333, 379, 372), (263, 304, 350, 226), (304, 286, 186, 350), (318, 327, 373, 364), (333, 321, 367, 379), (277, 261, 228, 207), (287, 284, 188, 185), (300, 259, 230, 346), (325, 324, 670, 680), (285, 301, 347, 187), (319, 332, 378, 365), (258, 275, 209, 231), (322, 323, 744, 369, 368), (302, 299, 345, 348), (332, 326, 372, 378), (273, 256, 233, 211), (264, 263, 226, 225), (286, 287, 185, 186), (271, 254, 235, 213), (344, 342, 416, 222), (222, 416, 415, 217), (338, 360, 433, 432), (356, 341, 267, 268), (360, 359, 436, 433), (358, 336, 388, 431), (354, 339, 269, 278), (359, 358, 431, 436), (361, 335, 305, 306), (341, 340, 434, 267), (348, 345, 280, 281), (214, 213, 289, 313), (212, 211, 291, 315), (234, 208, 391, 396), (235, 234, 396, 288), (226, 350, 760, 690, 298), (209, 210, 392, 293), (233, 232, 395, 290), (210, 225, 394, 392), (208, 207, 297, 391), (232, 231, 292, 395), (230, 229, 314, 294), (345, 346, 295, 280), (228, 227, 316, 296), (347, 348, 281, 282), (225, 226, 298, 394), (188, 187, 312, 387, 693), (186, 185, 726, 692), (213, 235, 288, 289), (211, 233, 290, 291), (350, 186, 692, 760), (231, 209, 293, 292), (229, 214, 313, 314), (185, 188, 693, 726), (346, 230, 294, 295), (227, 212, 315, 316), (187, 347, 282, 312), (207, 228, 296, 297), (374, 377, 376, 375), (368, 367, 377, 374), (370, 378, 372, 371), (366, 365, 378, 370), (369, 379, 367, 368), (371, 372, 379, 369), (373, 380, 363, 364), (375, 376, 380, 373), (398, 280, 295, 294), (397, 282, 281, 283), (310, 381, 307, 437), (429, 430, 427, 412), (311, 312, 282, 397), (444, 267, 422, 459), (430, 278, 426, 427), (283, 281, 280, 398), (279, 440, 455, 418), (433, 436, 451, 448), (314, 313, 341, 356), (292, 293, 336, 358), (293, 392, 337, 336), (397, 283, 415, 416), (384, 406, 425, 200), (294, 314, 356, 357), (315, 291, 338, 339), (406, 311, 342, 425), (395, 292, 358, 359), (394, 298, 353, 352), (313, 289, 340, 341), (290, 395, 359, 360), (283, 398, 417, 415), (296, 316, 354, 355), (291, 290, 360, 338), (288, 396, 361, 362), (396, 391, 335, 361), (398, 294, 357, 417), (405, 385, 386, 384), (289, 288, 362, 340), (298, 405, 424, 353), (298, 690, 303, 385, 405), (392, 394, 352, 337), (405, 384, 200, 424), (297, 296, 355, 224), (316, 315, 339, 354), (391, 297, 224, 335), (311, 397, 416, 342), (337, 352, 309, 279), (344, 222, 307, 381), (339, 338, 432, 269), (355, 354, 278, 430), (224, 355, 430, 429), (352, 216, 308, 309), (336, 337, 279, 388), (217, 351, 428, 408), (335, 224, 429, 305), (351, 356, 268, 428), (216, 424, 200, 215), (352, 353, 424, 216), (349, 425, 342, 344), (215, 200, 425, 349), (215, 349, 265, 399), (222, 217, 408, 307), (340, 362, 435, 434), (349, 344, 381, 265), (362, 361, 306, 435), (216, 215, 399, 308), (443, 265, 381, 310), (444, 428, 268, 267), (431, 388, 414, 449), (434, 435, 447, 421), (388, 279, 418, 414), (279, 309, 308, 440), (440, 393, 199, 455), (436, 431, 449, 451), (432, 433, 448, 419), (393, 443, 458, 199), (269, 432, 419, 420), (443, 310, 411, 458), (306, 305, 413, 450), (310, 437, 452, 411), (393, 399, 265, 443), (267, 434, 421, 422), (437, 407, 446, 452), (407, 408, 428, 444), (421, 447, 467, 466), (447, 450, 389, 467), (426, 420, 266, 382), (419, 448, 465, 464), (448, 451, 473, 465), (450, 413, 383, 389), (427, 426, 382, 462), (418, 455, 477, 471), (449, 414, 401, 463), (451, 449, 463, 473), (446, 459, 481, 468), (455, 199, 469, 477), (422, 421, 466, 472), (459, 422, 472, 481), (420, 419, 464, 266), (412, 427, 462, 461), (439, 470, 474, 438), (438, 474, 468, 442), (403, 390, 484, 483), (463, 401, 410, 409), (383, 461, 456, 482), (465, 473, 490, 423), (389, 383, 482, 184), (464, 465, 423, 445), (473, 463, 409, 490), (439, 438, 489, 202), (400, 477, 469, 403), (401, 471, 477, 400), (390, 439, 202, 484), (382, 266, 197, 198), (462, 382, 198, 343), (442, 404, 488, 487), (400, 403, 483, 485), (466, 467, 453, 454), (390, 480, 470, 439), (403, 469, 480, 390), (404, 481, 472, 466), (442, 468, 481, 404), (491, 489, 487, 457), (492, 488, 454, 453), (493, 485, 483, 486), (494, 484, 202, 201), (201, 202, 489, 491), (409, 493, 504, 499), (197, 445, 402, 475), (457, 487, 488, 492), (201, 491, 502, 498), (493, 486, 497, 504), (409, 410, 485, 493), (482, 456, 460, 478), (491, 457, 496, 502), (486, 483, 484, 494), (461, 462, 343, 456), (401, 400, 485, 410), (404, 466, 454, 488), (266, 464, 445, 197), (476, 498, 502, 441), (441, 502, 496, 460), (478, 503, 501, 479), (460, 496, 503, 478), (495, 504, 497, 402), (500, 499, 504, 495), (475, 505, 498, 476), (402, 497, 505, 475), (492, 453, 501, 503), (490, 409, 499, 500), (494, 201, 498, 505), (457, 492, 503, 496), (423, 490, 500, 495), (486, 494, 505, 497), (184, 482, 478, 479), (453, 184, 479, 501), (445, 423, 495, 402), (198, 197, 475, 476), (7, 658, 561, 662, 567, 663, 3, 507, 570, 556, 508), (539, 7, 508, 540), (547, 1, 506, 548), (69, 509, 513), (540, 508, 512, 541), (548, 506, 510, 549), (508, 556, 570, 507, 511, 571, 562, 512), (550, 514, 518, 551), (512, 562, 571, 511, 515, 564, 557, 516), (69, 513, 517), (541, 512, 516, 542), (549, 510, 514, 550), (516, 557, 564, 515, 519, 565, 554, 520), (69, 517, 521), (542, 516, 520, 543), (523, 560, 563, 522, 525, 568, 555, 526), (69, 521, 524), (543, 520, 523, 544), (520, 554, 565, 519, 522, 563, 560, 523), (69, 524, 527, 616), (544, 523, 526, 545), (71, 70, 576, 577), (528, 518, 581), (616, 527, 583, 618), (545, 526, 610, 606), (591, 531, 608, 612), (621, 536, 575, 623), (524, 544, 545, 527), (521, 543, 544, 524), (517, 542, 543, 521), (513, 541, 542, 517), (509, 540, 541, 513), (5, 539, 540, 509), (519, 551, 552, 522), (511, 549, 550, 515), (515, 550, 551, 519), (507, 548, 549, 511), (3, 547, 548, 507), (553, 559, 575, 536, 538, 574), (526, 555, 568, 525, 529, 628, 569, 558, 622), (628, 529, 599, 630), (533, 572, 559, 553, 573, 532, 535, 649, 534), (622, 558, 598, 624), (546, 572, 617, 623, 575), (510, 72, 578, 579), (566, 573, 553, 574), (572, 546, 575, 559), (617, 572, 533, 615), (629, 574, 538, 627), (566, 574, 629, 626, 573), (576, 582, 590, 584), (577, 576, 584, 585), (583, 531, 591), (72, 71, 577, 578), (518, 514, 580, 581), (514, 510, 579, 580), (527, 531, 583), (70, 69, 582, 576), (584, 590, 595, 592), (585, 584, 592, 593), (578, 577, 585, 586), (579, 578, 586, 587), (580, 579, 587, 588), (618, 583, 591, 619), (581, 580, 588, 589), (528, 581, 589), (594, 593, 535, 532), (592, 595, 533, 534), (593, 592, 647, 648), (620, 596, 531, 615), (594, 532, 625, 528, 589), (586, 585, 593, 594), (587, 586, 594, 589), (588, 587, 589), (619, 591, 596, 620), (551, 518, 603, 604), (597, 530, 609, 611), (621, 624, 598, 536), (536, 598, 600, 538), (627, 630, 599, 529), (558, 569, 600, 598), (605, 638, 634, 528, 589), (601, 604, 636, 633), (604, 603, 635, 636), (589, 528, 634, 637), (522, 552, 601, 602), (599, 529, 602), (529, 525, 602), (644, 640, 643, 626, 629), (552, 551, 604, 601), (525, 522, 602), (606, 610, 609, 641, 614), (607, 606, 614, 642, 608), (612, 608, 613), (609, 610, 611), (527, 545, 606, 607), (596, 591, 612, 613), (531, 527, 607, 608), (526, 597, 611, 610), (531, 596, 613, 608), (590, 619, 620, 595), (595, 620, 615, 533), (582, 618, 619, 590), (69, 616, 618, 582), (530, 597, 624, 621), (526, 622, 624, 597), (532, 573, 626, 625), (538, 600, 630, 627), (569, 628, 630, 600), (623, 617, 642, 614, 641), (632, 633, 640, 644, 639), (632, 639, 631), (635, 634, 643, 640, 633, 636), (634, 638, 637), (605, 589, 637, 638), (599, 602, 632, 631), (529, 599, 631, 639), (602, 601, 633, 632), (644, 629, 627, 529, 639), (641, 609, 530, 621, 623), (642, 617, 615, 531, 608), (643, 634, 528, 625, 626), (528, 634, 635, 603, 518), (528, 532, 594, 589), (648, 647, 645, 650, 646), (653, 651, 646, 650), (592, 534, 652, 645, 647), (535, 593, 648, 646, 651), (652, 653, 650, 645), (534, 649, 653, 652), (649, 535, 651, 653), (655, 68, 1, 547, 3, 664), (73, 657, 665, 7, 539, 5), (763, 696, 525, 718), (704, 736, 756, 733), (728, 695, 696, 763, 741), (759, 707, 671, 711), (758, 708, 673, 713), (679, 751, 743, 749), (753, 730, 678, 697), (738, 728, 741, 747, 708), (726, 693, 387, 386), (748, 740, 720, 732, 722, 684, 700), (747, 741, 687, 703), (717, 845, 844, 843, 842, 841, 840, 839, 838, 837, 737, 730, 753, 719), (731, 836, 835, 834, 833, 832, 831, 830, 829, 828, 727, 674, 715, 675, 740, 748, 707), (750, 756, 705, 682), (708, 747, 703, 673), (707, 748, 700, 671), (690, 760, 303), (686, 723, 90, 94, 125), (672, 699, 712, 725, 666, 721, 679), (881, 717, 683, 888), (737, 854, 853, 852, 851, 850, 849, 848, 847, 846, 731, 707, 759, 730), (742, 738, 708, 758, 729, 689, 762, 709), (32, 694, 698, 685), (752, 757, 736, 704, 735), (749, 679, 682, 750), (669, 702, 819, 820, 821, 822, 823, 824, 825, 826, 827, 716, 676), (735, 704, 733, 743), (719, 753, 697, 526), (746, 735, 743, 751), (692, 726, 386, 385), (670, 667, 366, 370), (757, 684, 706, 736), (744, 680, 371, 369), (680, 670, 370, 371), (729, 758, 713, 681, 761, 668, 691), (685, 698, 699, 672), (730, 759, 711, 678), (682, 739, 710, 724, 714, 810, 811, 812, 813, 814, 815, 816, 817, 818, 702, 669), (760, 692, 385, 303), (667, 745, 319, 365, 366), (736, 706, 705, 756), (741, 763, 718, 687), (681, 752, 735, 746), (676, 716, 855, 856, 857, 858, 859, 860, 861, 862, 863, 683, 35), (67, 766, 765, 68), (766, 767, 764, 765), (82, 770, 769, 86), (771, 81, 85, 768), (767, 82, 86, 764), (770, 771, 768, 769), (80, 774, 773, 84), (775, 79, 83, 772), (774, 775, 772, 773), (79, 778, 777, 83), (779, 74, 73, 776), (778, 779, 776, 777), (77, 781, 784, 783), (780, 76, 782, 785), (384, 386, 387, 406), (781, 780, 785, 784), (84, 85, 783, 784, 785, 782), (683, 872, 871, 870, 869, 868, 867, 866, 865, 864, 717, 792, 791), (789, 786, 787, 788), (791, 792, 793, 790), (73, 74, 786, 789), (795, 796, 797, 794), (794, 797, 788, 787), (808, 802, 805, 807), (809, 808, 807, 806), (802, 803, 804, 805), (803, 67, 68, 804), (800, 799, 695, 694), (801, 798, 799, 800), (798, 801, 809, 806), (793, 796, 795, 790), (878, 875, 874, 879), (880, 873, 694, 695), (877, 876, 875, 878), (879, 874, 873, 880), (883, 882, 887, 886), (742, 712, 876, 877), (727, 884, 885, 714), (884, 883, 886, 885), (882, 881, 888, 887), (749, 743, 733, 756, 750)])
me_cube_001.polygons.foreach_set('material_index', [0, 0, 0, 0, 0, 0, 0, 0, 2, 0, 0, 0, 0, 0, 0, 0, 0, 0, 0, 0, 0, 0, 0, 0, 0, 0, 0, 0, 0, 0, 0, 0, 0, 2, 2, 0, 0, 2, 0, 2, 0, 0, 2, 0, 0, 2, 0, 2, 2, 0, 0, 0, 2, 0, 2, 0, 2, 0, 0, 0, 0, 0, 0, 0, 0, 2, 0, 0, 0, 0, 0, 0, 0, 0, 0, 0, 0, 0, 0, 0, 0, 0, 0, 0, 0, 0, 0, 0, 0, 0, 0, 0, 0, 0, 0, 0, 0, 0, 0, 0, 0, 0, 0, 0, 0, 0, 0, 0, 0, 0, 0, 0, 0, 0, 0, 0, 0, 0, 0, 0, 0, 0, 0, 0, 0, 0, 0, 0, 0, 0, 0, 0, 0, 0, 0, 0, 0, 0, 0, 0, 0, 0, 0, 0, 0, 0, 0, 0, 0, 0, 0, 0, 0, 0, 0, 0, 0, 0, 0, 0, 0, 0, 0, 0, 0, 0, 0, 0, 0, 0, 0, 0, 0, 0, 0, 0, 0, 0, 0, 0, 0, 0, 0, 0, 0, 0, 0, 0, 0, 0, 0, 0, 0, 0, 0, 0, 0, 0, 0, 0, 0, 0, 0, 0, 0, 0, 0, 0, 0, 0, 0, 0, 0, 0, 0, 0, 0, 0, 0, 0, 0, 0, 0, 0, 0, 0, 0, 0, 0, 0, 0, 0, 0, 0, 0, 0, 0, 0, 0, 0, 0, 0, 0, 0, 0, 0, 0, 0, 0, 0, 0, 0, 0, 0, 0, 0, 0, 0, 0, 0, 0, 0, 0, 0, 0, 0, 0, 0, 0, 0, 0, 0, 0, 0, 0, 0, 0, 0, 0, 0, 0, 0, 0, 0, 0, 0, 0, 0, 0, 0, 0, 0, 0, 0, 0, 0, 0, 0, 0, 0, 0, 0, 0, 0, 0, 0, 0, 0, 0, 0, 0, 0, 0, 0, 0, 0, 0, 0, 0, 0, 0, 0, 0, 0, 0, 0, 0, 0, 0, 0, 0, 0, 0, 0, 0, 0, 0, 0, 0, 0, 0, 0, 0, 0, 0, 0, 0, 0, 0, 0, 0, 0, 0, 0, 0, 0, 0, 0, 0, 0, 0, 0, 0, 0, 0, 0, 0, 0, 0, 0, 0, 0, 0, 0, 0, 0, 0, 0, 0, 0, 0, 0, 0, 0, 0, 0, 0, 0, 0, 0, 0, 0, 0, 0, 0, 0, 0, 0, 0, 0, 0, 0, 0, 0, 0, 0, 0, 0, 0, 0, 0, 0, 0, 0, 0, 0, 0, 0, 0, 0, 0, 0, 0, 0, 0, 0, 0, 0, 0, 0, 0, 0, 0, 0, 0, 0, 0, 0, 0, 0, 0, 0, 0, 0, 0, 0, 0, 0, 0, 0, 0, 0, 0, 0, 0, 0, 0, 0, 0, 0, 0, 0, 0, 0, 0, 0, 0, 0, 0, 0, 0, 0, 0, 0, 0, 0, 0, 0, 0, 0, 0, 0, 0, 0, 0, 0, 0, 0, 0, 0, 0, 0, 0, 1, 0, 0, 0, 0, 0, 0, 0, 0, 0, 0, 0, 1, 0, 0, 1, 0, 1, 0, 0, 0, 1, 1, 1, 0, 0, 0, 0, 0, 0, 0, 0, 0, 0, 0, 0, 0, 0, 0, 0, 0, 0, 0, 0, 0, 0, 0, 0, 0, 0, 0, 0, 0, 0, 0, 0, 0, 0, 0, 0, 0, 0, 1, 0, 0, 0, 0, 0, 0, 0, 0, 0, 0, 0, 0, 0, 0, 0, 0, 0, 1, 0, 0, 1, 0, 0, 0, 0, 0, 0, 0, 0, 1, 1, 1, 1, 0, 0, 0, 1, 0, 0, 1, 1, 1, 0, 0, 0, 3, 0, 0, 0, 0, 0, 0, 0, 0, 0, 0, 0, 0, 0, 0, 0, 0, 0, 0, 0, 0, 0, 0, 0, 0, 3, 0, 3, 0, 0, 0, 0, 0, 0, 0, 0, 0, 0, 0, 3, 0, 0, 0, 0, 3, 0, 0, 0, 3, 0, 0, 3, 0, 0, 3, 0, 0, 0, 4, 0, 0, 3, 3, 0, 3, 0, 0, 3, 3, 0, 0, 3, 0, 0, 0, 0, 3, 3, 0, 0, 0, 3, 3, 0])
_uv = me_cube_001.uv_layers.new(name='UVMap')
_uv.uv.foreach_set('vector', [0.5, 0.0, 0.525, 0.0, 0.525, 0.25, 0.5125, 0.25, 0.5, 0.25, 0.5, 0.5, 0.5125, 0.5, 0.525, 0.5, 0.525, 0.75, 0.5, 0.75, 0.6, 0.95, 0.625, 0.9502, 0.625, 1.0, 0.6, 1.0, 0.6, 0.995, 0.6, 0.955, 0.125, 0.5, 0.375, 0.5, 0.375, 0.75, 0.125, 0.75, 0.625, 0.8, 0.625, 0.75, 0.625, 0.75, 0.375, 0.25, 0.5, 0.25, 0.5, 0.25, 0.375, 0.25, 0.375, 0.5, 0.5, 0.5, 0.5, 0.5, 0.375, 0.5, 0.5, 0.75, 0.5, 0.8, 0.5, 0.85, 0.5, 0.865, 0.5, 0.885, 0.5, 0.9, 0.5, 0.95, 0.5, 1.0, 0.5, 1.0, 0.5, 0.75, 0.375, 0.0, 0.5, 0.0, 0.5, 0.0, 0.375, 0.0, 0.5, 0.0, 0.375, 0.0, 0.375, 0.0, 0.5, 0.0, 0.5, 0.25, 0.5, 0.5, 0.5, 0.5, 0.5, 0.25, 0.5, 0.0, 0.375, 0.0, 0.375, 0.0, 0.5, 0.0, 0.125, 0.75, 0.375, 0.75, 0.375, 0.75, 0.125, 0.75, 0.5, 0.5, 0.375, 0.5, 0.375, 0.5, 0.5, 0.5, 0.375, 0.5, 0.125, 0.5, 0.125, 0.5, 0.375, 0.5, 0.375, 0.75, 0.5, 0.75, 0.5, 0.75, 0.375, 0.75, 0.5, 0.25, 0.5, 0.375, 0.5, 0.5, 0.5, 0.5, 0.5, 0.25, 0.5, 0.0, 0.375, 0.0, 0.375, 0.0, 0.5, 0.0, 0.5, 0.5, 0.375, 0.5, 0.375, 0.5, 0.5, 0.5, 0.375, 0.75, 0.5, 0.75, 0.5, 0.75, 0.375, 0.75, 0.375, 0.5, 0.125, 0.5, 0.125, 0.5, 0.375, 0.5, 0.5, 0.75, 0.5, 1.0, 0.5, 1.0, 0.5, 0.75, 0.125, 0.75, 0.375, 0.75, 0.375, 0.75, 0.125, 0.75, 0.5, 0.5, 0.375, 0.5, 0.375, 0.5, 0.5, 0.5, 0.375, 0.25, 0.5, 0.25, 0.5, 0.25, 0.375, 0.25, 0.5, 0.5, 0.375, 0.5, 0.375, 0.5, 0.5, 0.5, 0.375, 0.25, 0.5, 0.25, 0.5, 0.25, 0.375, 0.25, 0.5, 0.25, 0.5, 0.5, 0.5, 0.5, 0.5, 0.25, 0.375, 0.5, 0.125, 0.5, 0.125, 0.5, 0.375, 0.5, 0.375, 0.25, 0.5, 0.25, 0.5, 0.25, 0.375, 0.25, 0.375, 0.25, 0.5, 0.25, 0.5, 0.25, 0.375, 0.25, 0.5, 0.25, 0.5, 0.5, 0.5, 0.5, 0.5, 0.4688, 0.5, 0.4375, 0.5, 0.4062, 0.5, 0.3906, 0.5, 0.375, 0.5, 0.3594, 0.5, 0.3438, 0.5, 0.3125, 0.5, 0.2812, 0.5, 0.25, 0.375, 0.5, 0.125, 0.5, 0.125, 0.5, 0.375, 0.5, 0.375, 0.25, 0.5, 0.25, 0.5, 0.5, 0.375, 0.5, 0.5, 0.25, 0.5, 0.2812, 0.5, 0.3125, 0.5, 0.3438, 0.5, 0.3594, 0.5, 0.375, 0.5, 0.3906, 0.5, 0.4062, 0.5, 0.4375, 0.5, 0.4688, 0.5, 0.5, 0.5, 0.5, 0.5, 0.25, 0.375, 0.5, 0.125, 0.5, 0.125, 0.5, 0.375, 0.5, 0.5, 0.5, 0.375, 0.5, 0.375, 0.5, 0.5, 0.5, 0.375, 0.75, 0.5, 0.75, 0.5, 0.8457, 0.4741, 0.8457, 0.375, 0.8457, 0.375, 0.75, 0.5, 0.75, 0.5, 0.75, 0.375, 0.75, 0.5, 0.75, 0.5, 1.0, 0.5, 1.0, 0.5, 0.9045, 0.5, 0.8457, 0.5, 0.75, 0.125, 0.75, 0.375, 0.75, 0.375, 0.75, 0.2793, 0.75, 0.2205, 0.75, 0.125, 0.75, 0.375, 0.75, 0.375, 0.5, 0.375, 0.5, 0.375, 0.75, 0.375, 0.0, 0.375, 0.0, 0.5, 0.0, 0.5, 0.0, 0.5, 0.25, 0.5, 0.25, 0.375, 0.25, 0.375, 0.25, 0.125, 0.5, 0.125, 0.75, 0.125, 0.75, 0.125, 0.5, 0.125, 0.75, 0.125, 0.75, 0.125, 0.75, 0.125, 0.75, 0.375, 0.5, 0.5, 0.5, 0.5, 0.5, 0.375, 0.5, 0.375, 0.5, 0.375, 0.5, 0.375, 0.5, 0.375, 0.5, 0.5, 0.5, 0.5, 0.75, 0.5, 0.75, 0.5, 0.75, 0.5, 0.75, 0.5, 0.5, 0.5, 0.5, 0.5, 0.25, 0.375, 0.25, 0.375, 0.25, 0.5, 0.25, 0.125, 0.5, 0.125, 0.5, 0.125, 0.5, 0.125, 0.5, 0.5, 0.25, 0.375, 0.25, 0.375, 0.25, 0.5, 0.25, 0.5, 0.75, 0.375, 0.75, 0.375, 0.75, 0.5, 0.75, 0.5, 0.75, 0.375, 0.75, 0.375, 0.75, 0.5, 0.75, 0.375, 0.0, 0.5, 0.0, 0.5, 0.0, 0.375, 0.0, 0.5, 0.0, 0.5, 0.25, 0.5, 0.25, 0.5, 0.25, 0.5, 0.25, 0.5, 0.0, 0.5, 0.0, 0.5, 0.0, 0.375, 0.75, 0.375, 0.75, 0.375, 0.75, 0.375, 0.75, 0.5, 0.75, 0.5, 0.75, 0.375, 0.75, 0.375, 0.75, 0.375, 0.5, 0.375, 0.5, 0.5, 0.5, 0.5, 0.8, 0.525, 0.8, 0.525, 0.805, 0.525, 0.845, 0.525, 0.85, 0.5, 0.85, 0.5, 0.75, 0.525, 0.75, 0.525, 0.755, 0.525, 0.795, 0.525, 0.8, 0.5, 0.8, 0.5, 0.9, 0.525, 0.9, 0.525, 0.905, 0.525, 0.945, 0.525, 0.95, 0.5, 0.95, 0.5, 0.95, 0.525, 0.95, 0.525, 0.955, 0.525, 0.995, 0.525, 1.0, 0.5, 1.0, 0.6, 0.75, 0.625, 0.75, 0.625, 0.8, 0.6, 0.8, 0.6, 0.795, 0.6, 0.755, 0.6, 0.8, 0.625, 0.8001, 0.625, 0.85, 0.6, 0.85, 0.6, 0.845, 0.6, 0.805, 0.6, 0.85, 0.625, 0.85, 0.625, 0.9, 0.6, 0.9, 0.6, 0.9, 0.625, 0.9, 0.625, 0.95, 0.6, 0.95, 0.6, 0.945, 0.6, 0.905, 0.375, 0.9045, 0.5, 0.9045, 0.5, 1.0, 0.375, 1.0, 0.5, 0.9045, 0.375, 0.9045, 0.375, 0.9045, 0.3906, 0.9045, 0.4062, 0.9045, 0.4219, 0.9045, 0.4375, 0.9045, 0.4531, 0.9045, 0.4688, 0.9045, 0.4844, 0.9045, 0.5, 0.9045, 0.4844, 0.8971, 0.5, 0.8971, 0.5, 0.9045, 0.4844, 0.9045, 0.5, 0.8457, 0.5, 0.9045, 0.5, 0.9045, 0.5, 0.8971, 0.5, 0.8898, 0.5, 0.8824, 0.5, 0.8751, 0.5, 0.8677, 0.5, 0.8604, 0.5, 0.853, 0.5, 0.8457, 0.375, 0.8457, 0.4741, 0.8457, 0.4703, 0.8457, 0.4688, 0.8457, 0.4531, 0.8457, 0.4375, 0.8457, 0.4219, 0.8457, 0.4062, 0.8457, 0.3906, 0.8457, 0.375, 0.8457, 0.2205, 0.75, 0.2793, 0.75, 0.2793, 0.75, 0.272, 0.75, 0.2646, 0.75, 0.2573, 0.75, 0.2499, 0.75, 0.2426, 0.75, 0.2352, 0.75, 0.2279, 0.75, 0.2205, 0.75, 0.4844, 0.8677, 0.5, 0.8677, 0.5, 0.8751, 0.4844, 0.8751, 0.4844, 0.853, 0.5, 0.853, 0.5, 0.8604, 0.4844, 0.8604, 0.4688, 0.8971, 0.4688, 0.8898, 0.4688, 0.8898, 0.4688, 0.8971, 0.3906, 0.8457, 0.4062, 0.8457, 0.4062, 0.8457, 0.3906, 0.8457, 0.4844, 0.8824, 0.5, 0.8824, 0.5, 0.8898, 0.4844, 0.8898, 0.4688, 0.8457, 0.4703, 0.8457, 0.4844, 0.8457, 0.4844, 0.8457, 0.4703, 0.8457, 0.4688, 0.8457, 0.4844, 0.8604, 0.4844, 0.8677, 0.4844, 0.8677, 0.4844, 0.8604, 0.4844, 0.8751, 0.5, 0.8751, 0.5, 0.8824, 0.4844, 0.8824, 0.4688, 0.853, 0.4688, 0.8457, 0.4688, 0.8457, 0.4688, 0.853, 0.4844, 0.8898, 0.4844, 0.8971, 0.4844, 0.8971, 0.4844, 0.8898, 0.2646, 0.75, 0.272, 0.75, 0.272, 0.75, 0.2646, 0.75, 0.4062, 0.8457, 0.4219, 0.8457, 0.4219, 0.8457, 0.4062, 0.8457, 0.4219, 0.8457, 0.4375, 0.8457, 0.4375, 0.8457, 0.4219, 0.8457, 0.4688, 0.8677, 0.4688, 0.8604, 0.4688, 0.8604, 0.4688, 0.8677, 0.4844, 0.8971, 0.4844, 0.9045, 0.4844, 0.9045, 0.4844, 0.8971, 0.4062, 0.9045, 0.3906, 0.9045, 0.3906, 0.9045, 0.4062, 0.9045, 0.2573, 0.75, 0.2646, 0.75, 0.2646, 0.75, 0.2573, 0.75, 0.2499, 0.75, 0.2573, 0.75, 0.2573, 0.75, 0.2499, 0.75, 0.4219, 0.9045, 0.4062, 0.9045, 0.4062, 0.9045, 0.4219, 0.9045, 0.4375, 0.9045, 0.4219, 0.9045, 0.4219, 0.9045, 0.4375, 0.9045, 0.4688, 0.8898, 0.4688, 0.8824, 0.4688, 0.8824, 0.4688, 0.8898, 0.375, 0.8457, 0.3906, 0.8457, 0.3906, 0.8457, 0.375, 0.8457, 0.4844, 0.8604, 0.4844, 0.8677, 0.4844, 0.8677, 0.4844, 0.8604, 0.4688, 0.9045, 0.4688, 0.8971, 0.4688, 0.8971, 0.4688, 0.9045, 0.4688, 0.853, 0.4688, 0.8604, 0.4688, 0.8604, 0.4688, 0.853, 0.272, 0.75, 0.2793, 0.75, 0.2793, 0.75, 0.272, 0.75, 0.4688, 0.8457, 0.4688, 0.853, 0.4688, 0.853, 0.4688, 0.8457, 0.4844, 0.8677, 0.4844, 0.8751, 0.4844, 0.8751, 0.4844, 0.8677, 0.4688, 0.8677, 0.4688, 0.8751, 0.4688, 0.8751, 0.4688, 0.8677, 0.3906, 0.9045, 0.375, 0.9045, 0.375, 0.9045, 0.3906, 0.9045, 0.4688, 0.8604, 0.4688, 0.8677, 0.4688, 0.8677, 0.4688, 0.8604, 0.4688, 0.8824, 0.4688, 0.8898, 0.4688, 0.8898, 0.4688, 0.8824, 0.4688, 0.8824, 0.4688, 0.8751, 0.4688, 0.8751, 0.4688, 0.8824, 0.4688, 0.8604, 0.4688, 0.853, 0.4688, 0.853, 0.4688, 0.8604, 0.4844, 0.8457, 0.5, 0.8457, 0.5, 0.853, 0.4844, 0.853, 0.4688, 0.8751, 0.4688, 0.8824, 0.4688, 0.8824, 0.4688, 0.8751, 0.4688, 0.8604, 0.4688, 0.853, 0.4688, 0.853, 0.4688, 0.8604, 0.4844, 0.8457, 0.4844, 0.853, 0.4844, 0.853, 0.4844, 0.8457, 0.4688, 0.8971, 0.4688, 0.9045, 0.4688, 0.9045, 0.4688, 0.8971, 0.4688, 0.8898, 0.4688, 0.8971, 0.4688, 0.8971, 0.4688, 0.8898, 0.4688, 0.8751, 0.4688, 0.8677, 0.4688, 0.8677, 0.4688, 0.8751, 0.4844, 0.9045, 0.4688, 0.9045, 0.4688, 0.9045, 0.4844, 0.9045, 0.4844, 0.8677, 0.4844, 0.8751, 0.4844, 0.8751, 0.4844, 0.8677, 0.4844, 0.8604, 0.5, 0.8604, 0.5, 0.8677, 0.4844, 0.8677, 0.4844, 0.853, 0.4844, 0.8604, 0.4844, 0.8604, 0.4844, 0.853, 0.4375, 0.8457, 0.4531, 0.8457, 0.4531, 0.8457, 0.4375, 0.8457, 0.4531, 0.8457, 0.4688, 0.8457, 0.4688, 0.8457, 0.4531, 0.8457, 0.4688, 0.8457, 0.4703, 0.8457, 0.4844, 0.8457, 0.4844, 0.8457, 0.4703, 0.8457, 0.4688, 0.8457, 0.4844, 0.8751, 0.4844, 0.8824, 0.4844, 0.8824, 0.4844, 0.8751, 0.2426, 0.75, 0.2499, 0.75, 0.2499, 0.75, 0.2426, 0.75, 0.4688, 0.8971, 0.4688, 0.8898, 0.4688, 0.8898, 0.4688, 0.8971, 0.4688, 0.8751, 0.4688, 0.8677, 0.4688, 0.8677, 0.4688, 0.8751, 0.4844, 0.8898, 0.5, 0.8898, 0.5, 0.8971, 0.4844, 0.8971, 0.4844, 0.8898, 0.4844, 0.8971, 0.4844, 0.8971, 0.4844, 0.8898, 0.4844, 0.9045, 0.4688, 0.9045, 0.4688, 0.9045, 0.4844, 0.9045, 0.4844, 0.8971, 0.4844, 0.9045, 0.4844, 0.9045, 0.4844, 0.8971, 0.4688, 0.8898, 0.4688, 0.8824, 0.4688, 0.8824, 0.4688, 0.8898, 0.4844, 0.8751, 0.4844, 0.8824, 0.4844, 0.8824, 0.4844, 0.8751, 0.4688, 0.9045, 0.4688, 0.8971, 0.4688, 0.8971, 0.4688, 0.9045, 0.4844, 0.8824, 0.4844, 0.8898, 0.4844, 0.8898, 0.4844, 0.8824, 0.4844, 0.8604, 0.4844, 0.8677, 0.4844, 0.8677, 0.4844, 0.8604, 0.4688, 0.8677, 0.4688, 0.8604, 0.4688, 0.8604, 0.4688, 0.8677, 0.4844, 0.853, 0.4844, 0.8604, 0.4844, 0.8604, 0.4844, 0.853, 0.4688, 0.853, 0.4688, 0.8457, 0.4688, 0.8457, 0.4688, 0.853, 0.4844, 0.8457, 0.4844, 0.853, 0.4844, 0.853, 0.4844, 0.8457, 0.4844, 0.8824, 0.4844, 0.8898, 0.4844, 0.8898, 0.4844, 0.8824, 0.4688, 0.9045, 0.4688, 0.8971, 0.4688, 0.8971, 0.4688, 0.9045, 0.4844, 0.8971, 0.4844, 0.9045, 0.4844, 0.9045, 0.4844, 0.8971, 0.4844, 0.8751, 0.4844, 0.8824, 0.4844, 0.8824, 0.4844, 0.8751, 0.4688, 0.8898, 0.4688, 0.8824, 0.4688, 0.8824, 0.4688, 0.8898, 0.4844, 0.8898, 0.4844, 0.8971, 0.4844, 0.8971, 0.4844, 0.8898, 0.2352, 0.75, 0.2426, 0.75, 0.2426, 0.75, 0.2352, 0.75, 0.4844, 0.9045, 0.4688, 0.9045, 0.4688, 0.9045, 0.4844, 0.9045, 0.4844, 0.8824, 0.4844, 0.8898, 0.4844, 0.8898, 0.4844, 0.8824, 0.4531, 0.9045, 0.4375, 0.9045, 0.4375, 0.9045, 0.4531, 0.9045, 0.4688, 0.9045, 0.4531, 0.9045, 0.4531, 0.9045, 0.4688, 0.9045, 0.2279, 0.75, 0.2352, 0.75, 0.2352, 0.75, 0.2279, 0.75, 0.2205, 0.75, 0.2279, 0.75, 0.2279, 0.75, 0.2205, 0.75, 0.4688, 0.8824, 0.4688, 0.8751, 0.4688, 0.8751, 0.4688, 0.8824, 0.4688, 0.8457, 0.4703, 0.8457, 0.4844, 0.8457, 0.4844, 0.8457, 0.4703, 0.8457, 0.4688, 0.8457, 0.4844, 0.853, 0.4844, 0.8604, 0.4844, 0.8604, 0.4844, 0.853, 0.4688, 0.8677, 0.4688, 0.8604, 0.4688, 0.8604, 0.4688, 0.8677, 0.4844, 0.8457, 0.4844, 0.853, 0.4844, 0.853, 0.4844, 0.8457, 0.4688, 0.853, 0.4688, 0.8457, 0.4688, 0.8457, 0.4688, 0.853, 0.4688, 0.8751, 0.4688, 0.8677, 0.4688, 0.8677, 0.4688, 0.8751, 0.4688, 0.8971, 0.4688, 0.8898, 0.4688, 0.8898, 0.4688, 0.8971, 0.4688, 0.8604, 0.4688, 0.853, 0.4688, 0.853, 0.4688, 0.8604, 0.4844, 0.8677, 0.4844, 0.8751, 0.4844, 0.8751, 0.4844, 0.8677, 0.4688, 0.8824, 0.4688, 0.8751, 0.4688, 0.8751, 0.4688, 0.8824, 0.2352, 0.75, 0.2426, 0.75, 0.2426, 0.75, 0.2352, 0.75, 0.2426, 0.75, 0.2499, 0.75, 0.2499, 0.75, 0.2426, 0.75, 0.4062, 0.8457, 0.4219, 0.8457, 0.4219, 0.8457, 0.4062, 0.8457, 0.4219, 0.8751, 0.4219, 0.8824, 0.4219, 0.8824, 0.4219, 0.8751, 0.4219, 0.8604, 0.4219, 0.8677, 0.4219, 0.8677, 0.4219, 0.8604, 0.2279, 0.75, 0.2352, 0.75, 0.2352, 0.75, 0.2279, 0.75, 0.4219, 0.8824, 0.4219, 0.8898, 0.4219, 0.8898, 0.4219, 0.8824, 0.4219, 0.8677, 0.4219, 0.8751, 0.4219, 0.8751, 0.4219, 0.8677, 0.4375, 0.8898, 0.4531, 0.8898, 0.4531, 0.8971, 0.4375, 0.8971, 0.4375, 0.8971, 0.4531, 0.8971, 0.4531, 0.9045, 0.4375, 0.9045, 0.4375, 0.8457, 0.4531, 0.8457, 0.4531, 0.8457, 0.4375, 0.8457, 0.4688, 0.853, 0.4688, 0.8604, 0.4688, 0.8604, 0.4688, 0.853, 0.4062, 0.9045, 0.3906, 0.9045, 0.3906, 0.9045, 0.4062, 0.9045, 0.2426, 0.75, 0.2499, 0.75, 0.2499, 0.75, 0.2426, 0.75, 0.2205, 0.75, 0.2279, 0.75, 0.2279, 0.75, 0.2205, 0.75, 0.4688, 0.8457, 0.4703, 0.8457, 0.4844, 0.8457, 0.4844, 0.8457, 0.4703, 0.8457, 0.4688, 0.8457, 0.4688, 0.8677, 0.4688, 0.8751, 0.4688, 0.8751, 0.4688, 0.8677, 0.4844, 0.8751, 0.4844, 0.8824, 0.4844, 0.8824, 0.4844, 0.8751, 0.4531, 0.9045, 0.4375, 0.9045, 0.4375, 0.9045, 0.4531, 0.9045, 0.4219, 0.8457, 0.4375, 0.8457, 0.4375, 0.8457, 0.4219, 0.8457, 0.4844, 0.9045, 0.4688, 0.9045, 0.4688, 0.9045, 0.4844, 0.9045, 0.4844, 0.8824, 0.4844, 0.8898, 0.4844, 0.8898, 0.4844, 0.8824, 0.4688, 0.8824, 0.4688, 0.8898, 0.4688, 0.8898, 0.4688, 0.8824, 0.375, 0.8457, 0.3906, 0.8457, 0.3906, 0.8457, 0.375, 0.8457, 0.2499, 0.75, 0.2573, 0.75, 0.2573, 0.75, 0.2499, 0.75, 0.4688, 0.8824, 0.4688, 0.8751, 0.4688, 0.8751, 0.4688, 0.8824, 0.4688, 0.8971, 0.4688, 0.9045, 0.4688, 0.9045, 0.4688, 0.8971, 0.272, 0.75, 0.2793, 0.75, 0.2793, 0.75, 0.272, 0.75, 0.4375, 0.9045, 0.4219, 0.9045, 0.4219, 0.9045, 0.4375, 0.9045, 0.4688, 0.8971, 0.4688, 0.8898, 0.4688, 0.8898, 0.4688, 0.8971, 0.3906, 0.9045, 0.375, 0.9045, 0.375, 0.9045, 0.3906, 0.9045, 0.2279, 0.75, 0.2352, 0.75, 0.2352, 0.75, 0.2279, 0.75, 0.4688, 0.853, 0.4688, 0.8457, 0.4688, 0.8457, 0.4688, 0.853, 0.4844, 0.8898, 0.4844, 0.8971, 0.4844, 0.8971, 0.4844, 0.8898, 0.4062, 0.8457, 0.4219, 0.8457, 0.4219, 0.8457, 0.4062, 0.8457, 0.4688, 0.8677, 0.4688, 0.8604, 0.4688, 0.8604, 0.4688, 0.8677, 0.4844, 0.8971, 0.4844, 0.9045, 0.4844, 0.9045, 0.4844, 0.8971, 0.2573, 0.75, 0.2646, 0.75, 0.2646, 0.75, 0.2573, 0.75, 0.4219, 0.9045, 0.4062, 0.9045, 0.4062, 0.9045, 0.4219, 0.9045, 0.4688, 0.8898, 0.4688, 0.8824, 0.4688, 0.8824, 0.4688, 0.8898, 0.4844, 0.8604, 0.4844, 0.8677, 0.4844, 0.8677, 0.4844, 0.8604, 0.4531, 0.8457, 0.4688, 0.8457, 0.4688, 0.8457, 0.4531, 0.8457, 0.4688, 0.8457, 0.4688, 0.853, 0.4688, 0.853, 0.4688, 0.8457, 0.4688, 0.9045, 0.4688, 0.8971, 0.4688, 0.8971, 0.4688, 0.9045, 0.4844, 0.8677, 0.4844, 0.8751, 0.4844, 0.8751, 0.4844, 0.8677, 0.2352, 0.75, 0.2426, 0.75, 0.2426, 0.75, 0.2352, 0.75, 0.4688, 0.8604, 0.4688, 0.8677, 0.4688, 0.8677, 0.4688, 0.8604, 0.4688, 0.9045, 0.4531, 0.9045, 0.4531, 0.9045, 0.4688, 0.9045, 0.4688, 0.8604, 0.4688, 0.853, 0.4688, 0.853, 0.4688, 0.8604, 0.4688, 0.8751, 0.4688, 0.8824, 0.4688, 0.8824, 0.4688, 0.8751, 0.4844, 0.8457, 0.4844, 0.853, 0.4844, 0.853, 0.4844, 0.8457, 0.3906, 0.8457, 0.4062, 0.8457, 0.4062, 0.8457, 0.3906, 0.8457, 0.4688, 0.8751, 0.4688, 0.8677, 0.4688, 0.8677, 0.4688, 0.8751, 0.4688, 0.8898, 0.4688, 0.8971, 0.4688, 0.8971, 0.4688, 0.8898, 0.4844, 0.853, 0.4844, 0.8604, 0.4844, 0.8604, 0.4844, 0.853, 0.2646, 0.75, 0.272, 0.75, 0.272, 0.75, 0.2646, 0.75, 0.3906, 0.9045, 0.375, 0.9045, 0.375, 0.9045, 0.3906, 0.9045, 0.4062, 0.8824, 0.4062, 0.8898, 0.4062, 0.8898, 0.4062, 0.8824, 0.4531, 0.8677, 0.4688, 0.8677, 0.4688, 0.8751, 0.4531, 0.8751, 0.4219, 0.853, 0.4375, 0.853, 0.4375, 0.8604, 0.4219, 0.8604, 0.4219, 0.8898, 0.4219, 0.8971, 0.4219, 0.8971, 0.4219, 0.8898, 0.2499, 0.75, 0.2573, 0.75, 0.2573, 0.75, 0.2499, 0.75, 0.4219, 0.8824, 0.4375, 0.8824, 0.4375, 0.8898, 0.4219, 0.8898, 0.2279, 0.75, 0.2352, 0.75, 0.2352, 0.75, 0.2279, 0.75, 0.3906, 0.9045, 0.375, 0.9045, 0.375, 0.9045, 0.3906, 0.9045, 0.2426, 0.75, 0.2499, 0.75, 0.2499, 0.75, 0.2426, 0.75, 0.2205, 0.75, 0.2279, 0.75, 0.2279, 0.75, 0.2205, 0.75, 0.4688, 0.8457, 0.4703, 0.8457, 0.4688, 0.8457, 0.4688, 0.8677, 0.4688, 0.8751, 0.4688, 0.8751, 0.4688, 0.8677, 0.4844, 0.8751, 0.4844, 0.8824, 0.4844, 0.8824, 0.4844, 0.8751, 0.4531, 0.9045, 0.4375, 0.9045, 0.4375, 0.9045, 0.4531, 0.9045, 0.4219, 0.8457, 0.4375, 0.8457, 0.4375, 0.8457, 0.4219, 0.8457, 0.4844, 0.9045, 0.4688, 0.9045, 0.4688, 0.9045, 0.4844, 0.9045, 0.4844, 0.8824, 0.4844, 0.8898, 0.4844, 0.8898, 0.4844, 0.8824, 0.4688, 0.8824, 0.4688, 0.8898, 0.4688, 0.8898, 0.4688, 0.8824, 0.375, 0.8457, 0.3906, 0.8457, 0.3906, 0.8457, 0.375, 0.8457, 0.2499, 0.75, 0.2573, 0.75, 0.2573, 0.75, 0.2499, 0.75, 0.4688, 0.8824, 0.4688, 0.8751, 0.4688, 0.8751, 0.4688, 0.8824, 0.4688, 0.8971, 0.4688, 0.9045, 0.4688, 0.9045, 0.4688, 0.8971, 0.272, 0.75, 0.2793, 0.75, 0.2793, 0.75, 0.272, 0.75, 0.4375, 0.9045, 0.4219, 0.9045, 0.4219, 0.9045, 0.4375, 0.9045, 0.4688, 0.8971, 0.4688, 0.8898, 0.4688, 0.8898, 0.4688, 0.8971, 0.3906, 0.9045, 0.375, 0.9045, 0.375, 0.9045, 0.3906, 0.9045, 0.2279, 0.75, 0.2352, 0.75, 0.2352, 0.75, 0.2279, 0.75, 0.4688, 0.853, 0.4688, 0.8457, 0.4688, 0.8457, 0.4688, 0.853, 0.4844, 0.8898, 0.4844, 0.8971, 0.4844, 0.8971, 0.4844, 0.8898, 0.4062, 0.8457, 0.4219, 0.8457, 0.4219, 0.8457, 0.4062, 0.8457, 0.4688, 0.8677, 0.4688, 0.8604, 0.4688, 0.8604, 0.4688, 0.8677, 0.4844, 0.8971, 0.4844, 0.9045, 0.4844, 0.9045, 0.4844, 0.8971, 0.2573, 0.75, 0.2646, 0.75, 0.2646, 0.75, 0.2573, 0.75, 0.4219, 0.9045, 0.4062, 0.9045, 0.4062, 0.9045, 0.4219, 0.9045, 0.4688, 0.8898, 0.4688, 0.8824, 0.4688, 0.8824, 0.4688, 0.8898, 0.4844, 0.8604, 0.4844, 0.8677, 0.4844, 0.8677, 0.4844, 0.8604, 0.4531, 0.8457, 0.4688, 0.8457, 0.4688, 0.8457, 0.4531, 0.8457, 0.4688, 0.8457, 0.4688, 0.853, 0.4688, 0.853, 0.4688, 0.8457, 0.4688, 0.9045, 0.4688, 0.8971, 0.4688, 0.8971, 0.4688, 0.9045, 0.4844, 0.8677, 0.4844, 0.8751, 0.4844, 0.8751, 0.4844, 0.8677, 0.2352, 0.75, 0.2426, 0.75, 0.2426, 0.75, 0.2352, 0.75, 0.4688, 0.8604, 0.4688, 0.8677, 0.4688, 0.8677, 0.4688, 0.8604, 0.4688, 0.9045, 0.4531, 0.9045, 0.4531, 0.9045, 0.4688, 0.9045, 0.4688, 0.8604, 0.4688, 0.853, 0.4688, 0.853, 0.4688, 0.8604, 0.4688, 0.8751, 0.4688, 0.8824, 0.4688, 0.8824, 0.4688, 0.8751, 0.4844, 0.8457, 0.4844, 0.853, 0.4844, 0.853, 0.4844, 0.8457, 0.3906, 0.8457, 0.4062, 0.8457, 0.4062, 0.8457, 0.3906, 0.8457, 0.4688, 0.8751, 0.4688, 0.8677, 0.4688, 0.8677, 0.4688, 0.8677, 0.4688, 0.8751, 0.4688, 0.8898, 0.4688, 0.8971, 0.4688, 0.8971, 0.4688, 0.8898, 0.4844, 0.853, 0.4844, 0.8604, 0.4844, 0.8604, 0.4844, 0.853, 0.2646, 0.75, 0.272, 0.75, 0.272, 0.75, 0.2646, 0.75, 0.4375, 0.8457, 0.4531, 0.8457, 0.4531, 0.8457, 0.4375, 0.8457, 0.4688, 0.853, 0.4688, 0.8604, 0.4688, 0.8604, 0.4688, 0.853, 0.4062, 0.9045, 0.3906, 0.9045, 0.3906, 0.9045, 0.4062, 0.9045, 0.4375, 0.8751, 0.4531, 0.8751, 0.4531, 0.8824, 0.4375, 0.8824, 0.4375, 0.8824, 0.4531, 0.8824, 0.4531, 0.8898, 0.4375, 0.8898, 0.2646, 0.75, 0.272, 0.75, 0.272, 0.75, 0.2646, 0.75, 0.4375, 0.9045, 0.4219, 0.9045, 0.4219, 0.9045, 0.4375, 0.9045, 0.272, 0.75, 0.2793, 0.75, 0.2793, 0.75, 0.272, 0.75, 0.3906, 0.8457, 0.4062, 0.8457, 0.4062, 0.8457, 0.3906, 0.8457, 0.2499, 0.75, 0.2573, 0.75, 0.2573, 0.75, 0.2499, 0.75, 0.375, 0.8457, 0.3906, 0.8457, 0.3906, 0.8457, 0.375, 0.8457, 0.2205, 0.75, 0.2279, 0.75, 0.2279, 0.75, 0.2205, 0.75, 0.4219, 0.9045, 0.4062, 0.9045, 0.4062, 0.9045, 0.4219, 0.9045, 0.4688, 0.8898, 0.4688, 0.8971, 0.4688, 0.8971, 0.4688, 0.8898, 0.4219, 0.9045, 0.4062, 0.9045, 0.4062, 0.9045, 0.4219, 0.9045, 0.2573, 0.75, 0.2646, 0.75, 0.2646, 0.75, 0.2573, 0.75, 0.2205, 0.75, 0.2279, 0.75, 0.2279, 0.75, 0.2205, 0.75, 0.3906, 0.9045, 0.375, 0.9045, 0.375, 0.9045, 0.3906, 0.9045, 0.4531, 0.8457, 0.4688, 0.8457, 0.4688, 0.8457, 0.4644, 0.8457, 0.4531, 0.8457, 0.4062, 0.8457, 0.4219, 0.8457, 0.4219, 0.8457, 0.4062, 0.8457, 0.272, 0.75, 0.2793, 0.75, 0.2793, 0.75, 0.272, 0.75, 0.4219, 0.8457, 0.4375, 0.8457, 0.4375, 0.8457, 0.4219, 0.8457, 0.2279, 0.75, 0.2352, 0.75, 0.2352, 0.75, 0.2279, 0.75, 0.375, 0.8457, 0.3906, 0.8457, 0.3906, 0.8457, 0.375, 0.8457, 0.4531, 0.9045, 0.4375, 0.9045, 0.4375, 0.9045, 0.4531, 0.9045, 0.4688, 0.8971, 0.4688, 0.9045, 0.4688, 0.9045, 0.4688, 0.8971, 0.2426, 0.75, 0.2499, 0.75, 0.2499, 0.75, 0.2426, 0.75, 0.4688, 0.8824, 0.4688, 0.8898, 0.4688, 0.8898, 0.4688, 0.8824, 0.4375, 0.8457, 0.4531, 0.8457, 0.4531, 0.8457, 0.4375, 0.8457, 0.4688, 0.8677, 0.4688, 0.8751, 0.4688, 0.8751, 0.4688, 0.8677, 0.4688, 0.8677, 0.4688, 0.853, 0.4688, 0.8604, 0.4688, 0.8604, 0.4688, 0.853, 0.4062, 0.9045, 0.3906, 0.9045, 0.3906, 0.9045, 0.4062, 0.9045, 0.2646, 0.75, 0.272, 0.75, 0.272, 0.75, 0.2646, 0.75, 0.4688, 0.8457, 0.4688, 0.853, 0.4688, 0.853, 0.4688, 0.8457, 0.3906, 0.8457, 0.4062, 0.8457, 0.4062, 0.8457, 0.3906, 0.8457, 0.4375, 0.9045, 0.4219, 0.9045, 0.4219, 0.9045, 0.4375, 0.9045, 0.4688, 0.8604, 0.4688, 0.8677, 0.4688, 0.8677, 0.4688, 0.8604, 0.4688, 0.9045, 0.4531, 0.9045, 0.4531, 0.9045, 0.4688, 0.9045, 0.2499, 0.75, 0.2573, 0.75, 0.2573, 0.75, 0.2499, 0.75, 0.4688, 0.8751, 0.4688, 0.8824, 0.4688, 0.8824, 0.4688, 0.8751, 0.2352, 0.75, 0.2426, 0.75, 0.2426, 0.75, 0.2352, 0.75, 0.4688, 0.8824, 0.4844, 0.8824, 0.4844, 0.8898, 0.4688, 0.8898, 0.4688, 0.8751, 0.4844, 0.8751, 0.4844, 0.8824, 0.4688, 0.8824, 0.4688, 0.853, 0.4844, 0.853, 0.4844, 0.8604, 0.4688, 0.8604, 0.4688, 0.8457, 0.4844, 0.8457, 0.4844, 0.853, 0.4688, 0.853, 0.4688, 0.8677, 0.4844, 0.8677, 0.4844, 0.8751, 0.4688, 0.8751, 0.4688, 0.8604, 0.4844, 0.8604, 0.4844, 0.8677, 0.4688, 0.8677, 0.4688, 0.8971, 0.4844, 0.8971, 0.4844, 0.9045, 0.4688, 0.9045, 0.4688, 0.8898, 0.4844, 0.8898, 0.4844, 0.8971, 0.4688, 0.8971, 0.4531, 0.8971, 0.4688, 0.8971, 0.4688, 0.9045, 0.4531, 0.9045, 0.4531, 0.8824, 0.4688, 0.8824, 0.4688, 0.8898, 0.4531, 0.8898, 0.4219, 0.8751, 0.4375, 0.8751, 0.4375, 0.8824, 0.4219, 0.8824, 0.2352, 0.75, 0.2426, 0.75, 0.2426, 0.75, 0.2352, 0.75, 0.4531, 0.8751, 0.4688, 0.8751, 0.4688, 0.8824, 0.4531, 0.8824, 0.4219, 0.8971, 0.4219, 0.9045, 0.4219, 0.9045, 0.4219, 0.8971, 0.2426, 0.75, 0.2499, 0.75, 0.2499, 0.75, 0.2426, 0.75, 0.4531, 0.8898, 0.4688, 0.8898, 0.4688, 0.8971, 0.4531, 0.8971, 0.4219, 0.8457, 0.4219, 0.853, 0.4219, 0.853, 0.4219, 0.8457, 0.272, 0.75, 0.2793, 0.75, 0.2793, 0.75, 0.272, 0.75, 0.4375, 0.9045, 0.4219, 0.9045, 0.4219, 0.9045, 0.4375, 0.9045, 0.3906, 0.8457, 0.4062, 0.8457, 0.4062, 0.8457, 0.3906, 0.8457, 0.4062, 0.8457, 0.4219, 0.8457, 0.4219, 0.8457, 0.4062, 0.8457, 0.4531, 0.8824, 0.4531, 0.8898, 0.4531, 0.8898, 0.4531, 0.8824, 0.4531, 0.8604, 0.4531, 0.8677, 0.4531, 0.8677, 0.4531, 0.8604, 0.4531, 0.9045, 0.4375, 0.9045, 0.4375, 0.9045, 0.4531, 0.9045, 0.2573, 0.75, 0.2646, 0.75, 0.2646, 0.75, 0.2573, 0.75, 0.4531, 0.8677, 0.4531, 0.8751, 0.4531, 0.8751, 0.4531, 0.8677, 0.375, 0.8457, 0.3906, 0.8457, 0.3906, 0.8457, 0.375, 0.8457, 0.4375, 0.8457, 0.4531, 0.8457, 0.4531, 0.8457, 0.4375, 0.8457, 0.4219, 0.9045, 0.4062, 0.9045, 0.4062, 0.9045, 0.4219, 0.9045, 0.272, 0.75, 0.2793, 0.75, 0.2793, 0.75, 0.272, 0.75, 0.4531, 0.8898, 0.4531, 0.8971, 0.4531, 0.8971, 0.4531, 0.8898, 0.2426, 0.75, 0.2499, 0.75, 0.2499, 0.75, 0.2426, 0.75, 0.2646, 0.75, 0.272, 0.75, 0.272, 0.75, 0.2646, 0.75, 0.3906, 0.9045, 0.375, 0.9045, 0.375, 0.9045, 0.3906, 0.9045, 0.2205, 0.75, 0.2279, 0.75, 0.2279, 0.75, 0.2205, 0.75, 0.4531, 0.8971, 0.4531, 0.9045, 0.4531, 0.9045, 0.4531, 0.8971, 0.4531, 0.853, 0.4688, 0.853, 0.4688, 0.8604, 0.4531, 0.8604, 0.4062, 0.9045, 0.3906, 0.9045, 0.3906, 0.9045, 0.4062, 0.9045, 0.4531, 0.8457, 0.4531, 0.853, 0.4531, 0.853, 0.4531, 0.8457, 0.4531, 0.8457, 0.4644, 0.8457, 0.4688, 0.8457, 0.4688, 0.853, 0.4531, 0.853, 0.4219, 0.8457, 0.4375, 0.8457, 0.4375, 0.8457, 0.4219, 0.8457, 0.4531, 0.853, 0.4531, 0.8604, 0.4531, 0.8604, 0.4531, 0.853, 0.2352, 0.75, 0.2426, 0.75, 0.2426, 0.75, 0.2352, 0.75, 0.2499, 0.75, 0.2573, 0.75, 0.2573, 0.75, 0.2499, 0.75, 0.2279, 0.75, 0.2352, 0.75, 0.2352, 0.75, 0.2279, 0.75, 0.4531, 0.8751, 0.4531, 0.8824, 0.4531, 0.8824, 0.4531, 0.8751, 0.4219, 0.8457, 0.4375, 0.8457, 0.4375, 0.8457, 0.4219, 0.8457, 0.4375, 0.8751, 0.4375, 0.8824, 0.4375, 0.8824, 0.4375, 0.8751, 0.2573, 0.75, 0.2646, 0.75, 0.2646, 0.75, 0.2573, 0.75, 0.2426, 0.75, 0.2499, 0.75, 0.2499, 0.75, 0.2426, 0.75, 0.2352, 0.75, 0.2426, 0.75, 0.2426, 0.75, 0.2352, 0.75, 0.4375, 0.8457, 0.4375, 0.853, 0.4375, 0.853, 0.4375, 0.8457, 0.4062, 0.8457, 0.4219, 0.8457, 0.4219, 0.8457, 0.4062, 0.8457, 0.4375, 0.8898, 0.4375, 0.8971, 0.4375, 0.8971, 0.4375, 0.8898, 0.2279, 0.75, 0.2352, 0.75, 0.2352, 0.75, 0.2279, 0.75, 0.4375, 0.8971, 0.4375, 0.9045, 0.4375, 0.9045, 0.4375, 0.8971, 0.4375, 0.853, 0.4531, 0.853, 0.4531, 0.8604, 0.4375, 0.8604, 0.4375, 0.8457, 0.4531, 0.8457, 0.4531, 0.853, 0.4375, 0.853, 0.4375, 0.8677, 0.4531, 0.8677, 0.4531, 0.8751, 0.4375, 0.8751, 0.4375, 0.8604, 0.4531, 0.8604, 0.4531, 0.8677, 0.4375, 0.8677, 0.4375, 0.8604, 0.4375, 0.8677, 0.4375, 0.8677, 0.4375, 0.8604, 0.4375, 0.8824, 0.4375, 0.8898, 0.4375, 0.8898, 0.4375, 0.8824, 0.4062, 0.9045, 0.3906, 0.9045, 0.3906, 0.9045, 0.4062, 0.9045, 0.4375, 0.8677, 0.4375, 0.8751, 0.4375, 0.8751, 0.4375, 0.8677, 0.3906, 0.9045, 0.375, 0.9045, 0.375, 0.9045, 0.3906, 0.9045, 0.4375, 0.853, 0.4375, 0.8604, 0.4375, 0.8604, 0.4375, 0.853, 0.4219, 0.8677, 0.4375, 0.8677, 0.4375, 0.8751, 0.4219, 0.8751, 0.4219, 0.8971, 0.4375, 0.8971, 0.4375, 0.9045, 0.4219, 0.9045, 0.3906, 0.8457, 0.4062, 0.8457, 0.4062, 0.8457, 0.3906, 0.8457, 0.4062, 0.9045, 0.3906, 0.9045, 0.3906, 0.9045, 0.4062, 0.9045, 0.4062, 0.8457, 0.4219, 0.8457, 0.4219, 0.8457, 0.4062, 0.8457, 0.4219, 0.8457, 0.4375, 0.8457, 0.4375, 0.853, 0.4219, 0.853, 0.4219, 0.853, 0.4219, 0.8604, 0.4219, 0.8604, 0.4219, 0.853, 0.375, 0.8457, 0.3906, 0.8457, 0.3906, 0.8457, 0.375, 0.8457, 0.2646, 0.75, 0.272, 0.75, 0.272, 0.75, 0.2646, 0.75, 0.4219, 0.8604, 0.4219, 0.8677, 0.4219, 0.8677, 0.4219, 0.8604, 0.2573, 0.75, 0.2646, 0.75, 0.2646, 0.75, 0.2573, 0.75, 0.4219, 0.8677, 0.4219, 0.8751, 0.4219, 0.8751, 0.4219, 0.8677, 0.2205, 0.75, 0.2279, 0.75, 0.2279, 0.75, 0.2205, 0.75, 0.4219, 0.8751, 0.4219, 0.8824, 0.4219, 0.8824, 0.4219, 0.8751, 0.4219, 0.8604, 0.4375, 0.8604, 0.4375, 0.8677, 0.4219, 0.8677, 0.4219, 0.9045, 0.4062, 0.9045, 0.4062, 0.9045, 0.4219, 0.9045, 0.4219, 0.8824, 0.4219, 0.8898, 0.4219, 0.8898, 0.4219, 0.8824, 0.4219, 0.8898, 0.4375, 0.8898, 0.4375, 0.8971, 0.4219, 0.8971, 0.4062, 0.9045, 0.3906, 0.9045, 0.3906, 0.9045, 0.4062, 0.9045, 0.3906, 0.9045, 0.375, 0.9045, 0.375, 0.9045, 0.3906, 0.9045, 0.2499, 0.75, 0.2573, 0.75, 0.2573, 0.75, 0.2499, 0.75, 0.2646, 0.75, 0.272, 0.75, 0.272, 0.75, 0.2646, 0.75, 0.272, 0.75, 0.2793, 0.75, 0.2793, 0.75, 0.272, 0.75, 0.2205, 0.75, 0.2279, 0.75, 0.2279, 0.75, 0.2205, 0.75, 0.2426, 0.75, 0.2499, 0.75, 0.2499, 0.75, 0.2426, 0.75, 0.4219, 0.8457, 0.4219, 0.853, 0.4219, 0.853, 0.4219, 0.8457, 0.3906, 0.8457, 0.4062, 0.8457, 0.4062, 0.8457, 0.3906, 0.8457, 0.375, 0.8457, 0.3906, 0.8457, 0.3906, 0.8457, 0.375, 0.8457, 0.4219, 0.8898, 0.4219, 0.8971, 0.4219, 0.8971, 0.4219, 0.8898, 0.4219, 0.853, 0.4219, 0.8604, 0.4219, 0.8604, 0.4219, 0.853, 0.4219, 0.9045, 0.4062, 0.9045, 0.4062, 0.9045, 0.4219, 0.9045, 0.4219, 0.8971, 0.4219, 0.9045, 0.4219, 0.9045, 0.4219, 0.8971, 0.2573, 0.75, 0.2646, 0.75, 0.2646, 0.75, 0.2573, 0.75, 0.2352, 0.75, 0.2426, 0.75, 0.2426, 0.75, 0.2352, 0.75, 0.4062, 0.8751, 0.4219, 0.8751, 0.4219, 0.8824, 0.4062, 0.8824, 0.4062, 0.8824, 0.4219, 0.8824, 0.4219, 0.8898, 0.4062, 0.8898, 0.4062, 0.8604, 0.4062, 0.8677, 0.4062, 0.8677, 0.4062, 0.8604, 0.3906, 0.8457, 0.4062, 0.8457, 0.4062, 0.8457, 0.3906, 0.8457, 0.2279, 0.75, 0.2352, 0.75, 0.2352, 0.75, 0.2279, 0.75, 0.272, 0.75, 0.2793, 0.75, 0.2793, 0.75, 0.272, 0.75, 0.2205, 0.75, 0.2279, 0.75, 0.2279, 0.75, 0.2205, 0.75, 0.2646, 0.75, 0.272, 0.75, 0.272, 0.75, 0.2646, 0.75, 0.375, 0.8457, 0.3906, 0.8457, 0.3906, 0.8457, 0.375, 0.8457, 0.4062, 0.8751, 0.4062, 0.8824, 0.4062, 0.8824, 0.4062, 0.8751, 0.4062, 0.853, 0.4219, 0.853, 0.4219, 0.8604, 0.4062, 0.8604, 0.4062, 0.8457, 0.4219, 0.8457, 0.4219, 0.853, 0.4062, 0.853, 0.4062, 0.8677, 0.4062, 0.8751, 0.4062, 0.8751, 0.4062, 0.8677, 0.2499, 0.75, 0.2573, 0.75, 0.2573, 0.75, 0.2499, 0.75, 0.2426, 0.75, 0.2499, 0.75, 0.2499, 0.75, 0.2426, 0.75, 0.4062, 0.8898, 0.4062, 0.8971, 0.4062, 0.8971, 0.4062, 0.8898, 0.4062, 0.853, 0.4062, 0.8604, 0.4062, 0.8604, 0.4062, 0.853, 0.4062, 0.9045, 0.3906, 0.9045, 0.3906, 0.9045, 0.4062, 0.9045, 0.4062, 0.8677, 0.4219, 0.8677, 0.4219, 0.8751, 0.4062, 0.8751, 0.4062, 0.8604, 0.4219, 0.8604, 0.4219, 0.8677, 0.4062, 0.8677, 0.4062, 0.8971, 0.4219, 0.8971, 0.4219, 0.9045, 0.4062, 0.9045, 0.4062, 0.8898, 0.4219, 0.8898, 0.4219, 0.8971, 0.4062, 0.8971, 0.3906, 0.8824, 0.4062, 0.8824, 0.4062, 0.8898, 0.3906, 0.8898, 0.3906, 0.8971, 0.4062, 0.8971, 0.4062, 0.9045, 0.3906, 0.9045, 0.3906, 0.853, 0.4062, 0.853, 0.4062, 0.8604, 0.3906, 0.8604, 0.3906, 0.8677, 0.4062, 0.8677, 0.4062, 0.8751, 0.3906, 0.8751, 0.3906, 0.8751, 0.4062, 0.8751, 0.4062, 0.8824, 0.3906, 0.8824, 0.3906, 0.8457, 0.3906, 0.853, 0.3906, 0.853, 0.3906, 0.8457, 0.2573, 0.75, 0.2646, 0.75, 0.2646, 0.75, 0.2573, 0.75, 0.3906, 0.8898, 0.4062, 0.8898, 0.4062, 0.8971, 0.3906, 0.8971, 0.3906, 0.8751, 0.3906, 0.8824, 0.3906, 0.8824, 0.3906, 0.8751, 0.3906, 0.853, 0.3906, 0.8604, 0.3906, 0.8604, 0.3906, 0.853, 0.3906, 0.8457, 0.4062, 0.8457, 0.4062, 0.853, 0.3906, 0.853, 0.2279, 0.75, 0.2352, 0.75, 0.2352, 0.75, 0.2279, 0.75, 0.3906, 0.8824, 0.3906, 0.8898, 0.3906, 0.8898, 0.3906, 0.8824, 0.3906, 0.8604, 0.4062, 0.8604, 0.4062, 0.8677, 0.3906, 0.8677, 0.2352, 0.75, 0.2426, 0.75, 0.2426, 0.75, 0.2352, 0.75, 0.4062, 0.8457, 0.4062, 0.853, 0.4062, 0.853, 0.4062, 0.8457, 0.4062, 0.8971, 0.4062, 0.9045, 0.4062, 0.9045, 0.4062, 0.8971, 0.2573, 0.75, 0.2646, 0.75, 0.2646, 0.75, 0.2573, 0.75, 0.375, 0.8751, 0.3906, 0.8751, 0.3906, 0.8824, 0.375, 0.8824, 0.375, 0.8824, 0.3906, 0.8824, 0.3906, 0.8898, 0.375, 0.8898, 0.375, 0.8971, 0.3906, 0.8971, 0.3906, 0.9045, 0.375, 0.9045, 0.375, 0.8898, 0.3906, 0.8898, 0.3906, 0.8971, 0.375, 0.8971, 0.375, 0.853, 0.3906, 0.853, 0.3906, 0.8604, 0.375, 0.8604, 0.375, 0.8457, 0.3906, 0.8457, 0.3906, 0.853, 0.375, 0.853, 0.375, 0.8677, 0.3906, 0.8677, 0.3906, 0.8751, 0.375, 0.8751, 0.375, 0.8604, 0.3906, 0.8604, 0.3906, 0.8677, 0.375, 0.8677, 0.3906, 0.8971, 0.3906, 0.9045, 0.3906, 0.9045, 0.3906, 0.8971, 0.375, 0.8457, 0.3906, 0.8457, 0.3906, 0.8457, 0.375, 0.8457, 0.3906, 0.8677, 0.3906, 0.8751, 0.3906, 0.8751, 0.3906, 0.8677, 0.3906, 0.8898, 0.3906, 0.8971, 0.3906, 0.8971, 0.3906, 0.8898, 0.272, 0.75, 0.2793, 0.75, 0.2793, 0.75, 0.272, 0.75, 0.3906, 0.8604, 0.3906, 0.8677, 0.3906, 0.8677, 0.3906, 0.8604, 0.2205, 0.75, 0.2279, 0.75, 0.2279, 0.75, 0.2205, 0.75, 0.3906, 0.9045, 0.375, 0.9045, 0.375, 0.9045, 0.3906, 0.9045, 0.2646, 0.75, 0.272, 0.75, 0.272, 0.75, 0.2646, 0.75, 0.2499, 0.75, 0.2573, 0.75, 0.2573, 0.75, 0.2499, 0.75, 0.625, 0.5, 0.625, 0.4772, 0.625, 0.4544, 0.625, 0.3749, 0.625, 0.2954, 0.625, 0.2727, 0.625, 0.25, 0.625, 0.25, 0.625, 0.2954, 0.625, 0.4544, 0.625, 0.5, 0.625, 0.625, 0.625, 0.5, 0.625, 0.5, 0.625, 0.625, 0.625, 0.125, 0.625, 0.0, 0.625, 0.0, 0.625, 0.125, 0.625, 0.8, 0.625, 0.75, 0.625, 0.75, 0.625, 0.625, 0.625, 0.5, 0.625, 0.5, 0.625, 0.625, 0.625, 0.125, 0.625, 0.0, 0.625, 0.0, 0.625, 0.125, 0.625, 0.5, 0.625, 0.4544, 0.625, 0.2954, 0.625, 0.25, 0.625, 0.25, 0.625, 0.2954, 0.625, 0.4544, 0.625, 0.5, 0.625, 0.125, 0.625, 0.0, 0.625, 0.0, 0.625, 0.125, 0.625, 0.5, 0.625, 0.4544, 0.625, 0.2954, 0.625, 0.25, 0.625, 0.25, 0.625, 0.2954, 0.625, 0.4544, 0.625, 0.5, 0.625, 0.8, 0.625, 0.75, 0.625, 0.75, 0.625, 0.625, 0.625, 0.5, 0.625, 0.5, 0.625, 0.625, 0.625, 0.125, 0.625, 0.0, 0.625, 0.0, 0.625, 0.125, 0.625, 0.5, 0.625, 0.4544, 0.625, 0.2954, 0.625, 0.25, 0.625, 0.25, 0.625, 0.2954, 0.625, 0.4544, 0.625, 0.5, 0.625, 0.8, 0.625, 0.75, 0.625, 0.75, 0.625, 0.625, 0.625, 0.5, 0.625, 0.5, 0.625, 0.625, 0.625, 0.5, 0.625, 0.4544, 0.625, 0.2954, 0.625, 0.25, 0.625, 0.25, 0.625, 0.2954, 0.625, 0.4544, 0.625, 0.5, 0.625, 0.8, 0.625, 0.75, 0.625, 0.75, 0.625, 0.625, 0.625, 0.5, 0.625, 0.5, 0.625, 0.625, 0.625, 0.5, 0.625, 0.4544, 0.625, 0.2954, 0.625, 0.25, 0.625, 0.25, 0.625, 0.2954, 0.625, 0.4544, 0.625, 0.5, 0.625, 0.8, 0.625, 0.75, 0.625, 0.75, 0.625, 0.775, 0.625, 0.625, 0.625, 0.5, 0.625, 0.5, 0.625, 0.625, 0.625, 0.9, 0.625, 0.85, 0.625, 0.85, 0.625, 0.9, 0.625, 0.0, 0.625, 0.0, 0.625, 0.0, 0.625, 0.775, 0.625, 0.75, 0.625, 0.75, 0.625, 0.775, 0.625, 0.625, 0.625, 0.5, 0.625, 0.5, 0.625, 0.625, 0.625, 0.75, 0.625, 0.75, 0.625, 0.75, 0.625, 0.75, 0.6477, 0.5, 0.6705, 0.5, 0.6716, 0.5625, 0.6482, 0.5625, 0.625, 0.75, 0.625, 0.625, 0.625, 0.625, 0.625, 0.75, 0.625, 0.75, 0.625, 0.625, 0.625, 0.625, 0.625, 0.75, 0.625, 0.75, 0.625, 0.625, 0.625, 0.625, 0.625, 0.75, 0.625, 0.75, 0.625, 0.625, 0.625, 0.625, 0.625, 0.75, 0.625, 0.75, 0.625, 0.625, 0.625, 0.625, 0.625, 0.75, 0.625, 0.75, 0.625, 0.625, 0.625, 0.625, 0.625, 0.75, 0.625, 0.25, 0.625, 0.125, 0.625, 0.125, 0.625, 0.25, 0.625, 0.25, 0.625, 0.125, 0.625, 0.125, 0.625, 0.25, 0.625, 0.25, 0.625, 0.125, 0.625, 0.125, 0.625, 0.25, 0.625, 0.25, 0.625, 0.125, 0.625, 0.125, 0.625, 0.25, 0.625, 0.25, 0.625, 0.125, 0.625, 0.125, 0.625, 0.25, 0.8273, 0.625, 0.6729, 0.625, 0.6718, 0.5625, 0.6706, 0.5, 0.8295, 0.5, 0.8284, 0.5625, 0.625, 0.5, 0.625, 0.4544, 0.625, 0.2954, 0.625, 0.25, 0.625, 0.25, 0.625, 0.2727, 0.625, 0.2954, 0.625, 0.4544, 0.625, 0.4773, 0.625, 0.2727, 0.625, 0.25, 0.625, 0.25, 0.625, 0.2727, 0.6751, 0.75, 0.674, 0.6875, 0.6729, 0.625, 0.8273, 0.625, 0.8261, 0.6875, 0.825, 0.75, 0.775, 0.75, 0.75, 0.75, 0.725, 0.75, 0.625, 0.4773, 0.625, 0.4544, 0.625, 0.4544, 0.625, 0.4773, 0.6728, 0.625, 0.6739, 0.6875, 0.6494, 0.6875, 0.6482, 0.5625, 0.6716, 0.5625, 0.0, 0.0, 0.0, 0.0, 0.0, 0.0, 0.0, 0.0, 0.8274, 0.625, 0.8261, 0.6875, 0.8273, 0.625, 0.8285, 0.5625, 0.674, 0.6875, 0.6728, 0.625, 0.6718, 0.5625, 0.6729, 0.625, 0.6494, 0.6875, 0.6739, 0.6875, 0.675, 0.75, 0.65, 0.75, 0.8518, 0.5625, 0.8285, 0.5625, 0.8296, 0.5, 0.8523, 0.5, 0.8274, 0.625, 0.8285, 0.5625, 0.8518, 0.5625, 0.8504, 0.6875, 0.8263, 0.6875, 0.625, 0.85, 0.625, 0.8001, 0.625, 0.8001, 0.625, 0.85, 0.625, 0.9, 0.625, 0.85, 0.625, 0.85, 0.625, 0.9, 0.625, 0.75, 0.625, 0.75, 0.625, 0.75, 0.625, 0.95, 0.625, 0.9, 0.625, 0.9, 0.625, 0.95, 0.625, 0.0, 0.625, 0.0, 0.625, 0.0, 0.625, 0.0, 0.625, 0.0, 0.625, 0.0, 0.625, 0.0, 0.625, 0.0, 0.625, 0.75, 0.625, 0.75, 0.625, 0.75, 0.625, 0.85, 0.625, 0.8001, 0.625, 0.8001, 0.625, 0.85, 0.625, 0.85, 0.625, 0.8001, 0.625, 0.8001, 0.625, 0.85, 0.625, 0.9, 0.625, 0.85, 0.625, 0.85, 0.625, 0.9, 0.625, 0.95, 0.625, 0.9, 0.625, 0.9, 0.625, 0.95, 0.0, 0.0, 0.0, 0.0, 0.0, 0.0, 0.0, 0.0, 0.625, 0.0, 0.625, 0.0, 0.625, 0.0, 0.625, 0.0, 0.625, 0.775, 0.625, 0.75, 0.625, 0.75, 0.625, 0.775, 0.625, 0.0, 0.625, 0.0, 0.625, 0.0, 0.625, 0.0, 0.625, 0.0, 0.625, 0.0, 0.625, 0.0, 0.625, 0.95, 0.625, 0.9, 0.625, 0.9, 0.625, 0.95, 0.625, 0.85, 0.625, 0.8001, 0.625, 0.8001, 0.625, 0.85, 0.625, 0.9, 0.625, 0.85, 0.625, 0.85, 0.625, 0.9, 0.625, 0.775, 0.625, 0.75, 0.625, 0.75, 0.625, 0.775, 0.625, 0.9502, 0.625, 0.9502, 0.625, 0.9748, 0.625, 1.0, 0.625, 1.0, 0.625, 0.95, 0.625, 0.9, 0.625, 0.9, 0.625, 0.95, 0.0, 0.0, 0.0, 0.0, 0.0, 0.0, 0.0, 0.0, 0.625, 0.0, 0.625, 0.0, 0.625, 0.0, 0.625, 0.775, 0.625, 0.75, 0.625, 0.75, 0.625, 0.775, 0.625, 0.125, 0.625, 0.0, 0.625, 0.0, 0.625, 0.125, 0.625, 0.5, 0.625, 0.5, 0.625, 0.5, 0.625, 0.5, 0.625, 0.4773, 0.625, 0.4773, 0.625, 0.4544, 0.625, 0.4544, 0.625, 0.4544, 0.625, 0.4544, 0.625, 0.2954, 0.625, 0.2954, 0.625, 0.2727, 0.625, 0.2727, 0.625, 0.25, 0.625, 0.25, 0.625, 0.4544, 0.625, 0.2954, 0.625, 0.2954, 0.625, 0.4544, 0.625, 0.0, 0.625, 0.0, 0.625, 0.0, 0.625, 0.0, 0.625, 0.0, 0.625, 0.125, 0.625, 0.125, 0.625, 0.125, 0.625, 0.125, 0.625, 0.125, 0.625, 0.0, 0.625, 0.0, 0.625, 0.125, 0.625, 1.0, 0.625, 1.0, 0.625, 1.0, 0.625, 1.0, 0.625, 0.25, 0.625, 0.125, 0.625, 0.125, 0.625, 0.25, 0.625, 0.25, 0.625, 0.25, 0.625, 0.25, 0.625, 0.25, 0.625, 0.25, 0.625, 0.25, 0.625, 0.1804, 0.625, 0.125, 0.75, 0.4375, 0.8504, 0.6875, 0.8518, 0.5625, 0.625, 0.125, 0.625, 0.125, 0.625, 0.125, 0.625, 0.125, 0.625, 0.25, 0.625, 0.25, 0.625, 0.25, 0.625, 0.625, 0.625, 0.5, 0.625, 0.5, 0.625, 0.5696, 0.625, 0.625, 0.625, 0.75, 0.625, 0.625, 0.625, 0.625, 0.625, 0.6875, 0.625, 0.75, 0.625, 0.75, 0.625, 0.75, 0.625, 0.75, 0.625, 0.5, 0.625, 0.5, 0.625, 0.5, 0.625, 0.75, 0.625, 0.625, 0.625, 0.625, 0.625, 0.75, 0.625, 0.75, 0.625, 0.75, 0.625, 0.75, 0.625, 0.75, 0.625, 0.75, 0.625, 0.75, 0.625, 0.75, 0.625, 0.75, 0.625, 0.5, 0.625, 0.5, 0.625, 0.5, 0.625, 0.5, 0.625, 0.75, 0.625, 0.75, 0.625, 0.75, 0.625, 0.75, 0.625, 0.8, 0.625, 0.775, 0.625, 0.775, 0.625, 0.8, 0.625, 0.8, 0.625, 0.775, 0.625, 0.775, 0.625, 0.8, 0.625, 0.8, 0.625, 0.775, 0.625, 0.775, 0.625, 0.8, 0.625, 0.8, 0.625, 0.775, 0.625, 0.775, 0.625, 0.8, 0.625, 0.5, 0.625, 0.5, 0.625, 0.4773, 0.625, 0.4773, 0.625, 0.5, 0.625, 0.4773, 0.625, 0.4773, 0.625, 0.5, 0.8252, 0.75, 0.8263, 0.6875, 0.8504, 0.6875, 0.8498, 0.75, 0.625, 0.2954, 0.625, 0.2954, 0.625, 0.2727, 0.625, 0.2727, 0.625, 0.2954, 0.625, 0.2727, 0.625, 0.2727, 0.625, 0.2954, 0.6482, 0.5625, 0.6494, 0.6875, 0.625, 0.6875, 0.625, 0.625, 0.625, 0.5696, 0.625, 0.25, 0.625, 0.125, 0.625, 0.125, 0.625, 0.1804, 0.625, 0.25, 0.625, 0.25, 0.625, 0.25, 0.625, 0.25, 0.625, 0.0, 0.625, 0.0, 0.625, 0.0625, 0.625, 0.125, 0.625, 0.125, 0.625, 0.125, 0.625, 0.0, 0.625, 0.0, 0.625, 0.0, 0.625, 0.0, 0.625, 0.0, 0.625, 0.0, 0.625, 0.0, 0.625, 0.25, 0.625, 0.25, 0.625, 0.25, 0.625, 0.25, 0.625, 0.25, 0.625, 0.25, 0.625, 0.25, 0.625, 0.25, 0.625, 0.25, 0.625, 0.125, 0.625, 0.125, 0.625, 0.25, 0.625, 0.1804, 0.8518, 0.5625, 0.8523, 0.5, 0.625, 0.25, 0.625, 0.25, 0.625, 0.5696, 0.625, 0.5, 0.625, 0.5, 0.6477, 0.5, 0.6482, 0.5625, 0.625, 0.6875, 0.6494, 0.6875, 0.65, 0.75, 0.625, 0.75, 0.625, 0.75, 0.75, 0.4375, 0.875, 0.75, 0.875, 0.75, 0.8498, 0.75, 0.8504, 0.6875, 0.625, 0.0, 0.625, 0.0, 0.625, 0.0, 0.625, 0.0, 0.625, 0.0, 0.625, 1.0, 0.625, 0.95, 0.625, 0.95, 0.625, 1.0, 0.625, 0.9, 0.625, 0.85, 0.625, 0.85, 0.625, 0.875, 0.625, 0.9, 0.75, 0.75, 0.775, 0.75, 0.775, 0.75, 0.75, 0.75, 0.625, 0.85, 0.625, 0.85, 0.625, 0.85, 0.625, 0.85, 0.625, 0.85, 0.625, 0.9, 0.625, 0.9, 0.625, 0.9, 0.625, 0.9, 0.625, 0.9, 0.725, 0.75, 0.75, 0.75, 0.75, 0.75, 0.725, 0.75, 0.725, 0.75, 0.75, 0.75, 0.75, 0.75, 0.725, 0.75, 0.75, 0.75, 0.775, 0.75, 0.775, 0.75, 0.75, 0.75, 0.6, 0.25, 0.6, 0.0, 0.625, 0.0, 0.625, 0.125, 0.625, 0.25, 0.6125, 0.25, 0.6, 0.75, 0.6, 0.5, 0.6125, 0.5, 0.625, 0.5, 0.625, 0.625, 0.625, 0.75, 0.03125, 0.0166, 0.03125, 0.01562, 0.0, 0.0, 0.0, 0.0, 0.0, 0.0, 0.0, 0.0, 0.0, 0.0, 0.0, 0.0, 0.09889, 0.05563, 0.1, 0.05, 0.03125, 0.01562, 0.03125, 0.0166, 0.03125, 0.01758, 0.03125, 0.02832, 0.03125, 0.02734, 0.0, 0.0, 0.0, 0.0, 0.03125, 0.02051, 0.03125, 0.01953, 0.0, 0.0, 0.0, 0.0, 0.0, 0.0, 0.0, 0.0, 0.0, 0.0, 0.0, 0.0, 0.03125, 0.03027, 0.03125, 0.0293, 0.0, 0.0, 0.0, 0.0, 0.09889, 0.06181, 0.09889, 0.05563, 0.03125, 0.01758, 0.03125, 0.01855, 0.03125, 0.01953, 0.4688, 0.8604, 0.4688, 0.8677, 0.4688, 0.8677, 0.4688, 0.8604, 0.03125, 0.02637, 0.03125, 0.02539, 0.02344, 0.01904, 0.01562, 0.0127, 0.007812, 0.006348, 0.0, 0.0, 0.0, 0.0, 0.03125, 0.01855, 0.03125, 0.01758, 0.0, 0.0, 0.0, 0.0, 0.09889, 0.09889, 0.09889, 0.09828, 0.09889, 0.09766, 0.09889, 0.09704, 0.09889, 0.09642, 0.09889, 0.0958, 0.09889, 0.09519, 0.09889, 0.09457, 0.09889, 0.09395, 0.09889, 0.09333, 0.09889, 0.09271, 0.03125, 0.0293, 0.03125, 0.03027, 0.03125, 0.03125, 0.09889, 0.08653, 0.09889, 0.08591, 0.09889, 0.0853, 0.09889, 0.08468, 0.09889, 0.08406, 0.09889, 0.08344, 0.09889, 0.08282, 0.09889, 0.08221, 0.09889, 0.08159, 0.09889, 0.08097, 0.09889, 0.08035, 0.08198, 0.06661, 0.06507, 0.05287, 0.04816, 0.03913, 0.03125, 0.02539, 0.03125, 0.02637, 0.03125, 0.02734, 0.0, 0.0, 0.0, 0.0, 0.0, 0.0, 0.0, 0.0, 0.03125, 0.01953, 0.03125, 0.01855, 0.0, 0.0, 0.0, 0.0, 0.03125, 0.02734, 0.03125, 0.02637, 0.0, 0.0, 0.0, 0.0, 0.4644, 0.8457, 0.4688, 0.8457, 0.4688, 0.8457, 0.4703, 0.8457, 0.4741, 0.8457, 0.5, 0.8457, 0.5, 0.8457, 0.4844, 0.8457, 0.5, 0.3125, 0.3999, 0.2499, 0.3999, 0.2749, 0.4249, 0.2921, 0.4499, 0.3093, 0.475, 0.3265, 0.5, 0.3438, 0.0, 0.0, 0.0, 0.0, 0.0, 0.0, 0.0, 0.0, 0.09889, 0.09271, 0.09889, 0.09209, 0.09889, 0.09148, 0.09889, 0.09086, 0.09889, 0.09024, 0.09889, 0.08962, 0.09889, 0.089, 0.09889, 0.08839, 0.09889, 0.08777, 0.09889, 0.08715, 0.09889, 0.08653, 0.03125, 0.02734, 0.03125, 0.02832, 0.03125, 0.0293, 0.09889, 0.06799, 0.09889, 0.06181, 0.03125, 0.01953, 0.03125, 0.02051, 0.03125, 0.02148, 0.04816, 0.03311, 0.06507, 0.04474, 0.08198, 0.05636, 0.5, 0.25, 0.4, 0.2, 0.3999, 0.2249, 0.5, 0.2812, 0.0, 0.0, 0.0, 0.0, 0.0, 0.0, 0.0, 0.0, 0.0, 0.0, 0.0, 0.0, 0.0, 0.0, 0.0, 0.0, 0.0, 0.0, 0.5, 0.4375, 0.3999, 0.3499, 0.3999, 0.3524, 0.3999, 0.3549, 0.3999, 0.3574, 0.3999, 0.3599, 0.3999, 0.3624, 0.3999, 0.3649, 0.3999, 0.3674, 0.3999, 0.3699, 0.3999, 0.3724, 0.3999, 0.3749, 0.5, 0.4688, 0.0, 0.0, 0.0, 0.0, 0.0, 0.0, 0.0, 0.0, 0.03125, 0.03125, 0.03125, 0.03027, 0.0, 0.0, 0.0, 0.0, 0.0, 0.0, 0.0, 0.0, 0.0, 0.0, 0.0, 0.0, 0.4688, 0.853, 0.4688, 0.8604, 0.4688, 0.8604, 0.4688, 0.853, 0.4688, 0.853, 0.4688, 0.8457, 0.4688, 0.8457, 0.4688, 0.853, 0.0, 0.0, 0.0, 0.0, 0.0, 0.0, 0.0, 0.0, 0.4688, 0.8677, 0.4688, 0.8604, 0.4688, 0.8604, 0.4688, 0.8677, 0.4688, 0.8604, 0.4688, 0.853, 0.4688, 0.853, 0.4688, 0.8604, 0.03125, 0.02148, 0.03125, 0.02051, 0.0, 0.0, 0.0, 0.0, 0.007812, 0.005371, 0.01562, 0.01074, 0.02344, 0.01611, 0.5, 0.2812, 0.3999, 0.2249, 0.3999, 0.2499, 0.5, 0.3125, 0.03125, 0.0293, 0.03125, 0.02832, 0.0, 0.0, 0.0, 0.0, 0.5, 0.4062, 0.475, 0.3859, 0.4499, 0.3656, 0.4249, 0.3452, 0.3999, 0.3249, 0.3999, 0.3274, 0.3999, 0.3299, 0.3999, 0.3324, 0.3999, 0.3349, 0.3999, 0.3374, 0.3999, 0.3399, 0.3999, 0.3424, 0.3999, 0.3449, 0.3999, 0.3474, 0.3999, 0.3499, 0.5, 0.4375, 0.4688, 0.8457, 0.4688, 0.853, 0.4688, 0.853, 0.4688, 0.8457, 0.4688, 0.8457, 0.4703, 0.8457, 0.4844, 0.8457, 0.4844, 0.8457, 0.4688, 0.8457, 0.0, 0.0, 0.0, 0.0, 0.0, 0.0, 0.0, 0.0, 0.03125, 0.01758, 0.03125, 0.0166, 0.0, 0.0, 0.0, 0.0, 0.0, 0.0, 0.0, 0.0, 0.0, 0.0, 0.0, 0.0, 0.5, 0.4688, 0.3999, 0.3749, 0.3999, 0.3774, 0.3999, 0.3799, 0.3999, 0.3824, 0.3999, 0.3849, 0.3999, 0.3874, 0.3999, 0.3899, 0.3999, 0.3924, 0.3999, 0.3949, 0.3999, 0.3974, 0.3999, 0.3999, 0.5, 0.5, 0.525, 1.0, 0.525, 0.995, 0.06, 0.095, 0.0, 0.0, 0.525, 0.995, 0.525, 0.955, 0.54, 0.855, 0.06, 0.095, 0.525, 0.95, 0.525, 0.945, 0.6, 0.945, 0.6, 0.95, 0.525, 0.905, 0.525, 0.9, 0.6, 0.9, 0.6, 0.905, 0.525, 0.955, 0.525, 0.95, 0.6, 0.95, 0.54, 0.855, 0.525, 0.945, 0.525, 0.905, 0.6, 0.905, 0.6, 0.945, 0.525, 0.85, 0.525, 0.845, 0.6, 0.845, 0.6, 0.85, 0.525, 0.805, 0.525, 0.8, 0.6, 0.8, 0.6, 0.805, 0.525, 0.845, 0.525, 0.805, 0.6, 0.805, 0.6, 0.845, 0.525, 0.8, 0.4725, 0.72, 0.54, 0.72, 0.6, 0.8, 0.0525, 0.08, 0.0, 0.0, 0.0, 0.0, 0.06, 0.08, 0.4725, 0.72, 0.0525, 0.08, 0.06, 0.08, 0.54, 0.72, 0.5, 0.9, 0.5, 0.885, 0.58, 0.885, 0.58, 0.9, 0.5, 0.865, 0.5, 0.85, 0.58, 0.85, 0.58, 0.865, 0.4531, 0.8604, 0.4688, 0.8604, 0.4688, 0.8677, 0.4531, 0.8677, 0.5, 0.885, 0.5, 0.865, 0.58, 0.865, 0.58, 0.885, 0.6, 0.85, 0.6, 0.9, 0.58, 0.9, 0.58, 0.885, 0.58, 0.865, 0.58, 0.85, 0.3999, 0.3999, 0.3698, 0.3698, 0.3397, 0.3397, 0.3096, 0.3096, 0.2795, 0.2795, 0.2494, 0.2494, 0.2193, 0.2193, 0.1892, 0.1892, 0.1591, 0.1591, 0.129, 0.129, 0.09889, 0.09889, 0.09519, 0.09519, 0.3849, 0.3849, 0.003709, 0.003709, 0.01499, 0.01499, 0.135, 0.135, 0.03338, 0.03338, 0.3849, 0.3849, 0.09519, 0.09519, 0.06552, 0.06552, 0.2649, 0.2649, 0.0, 0.0, 0.0, 0.0, 0.01499, 0.01499, 0.003709, 0.003709, 0.0, 0.0, 0.0, 0.0, 0.0, 0.0, 0.0, 0.0, 0.0, 0.0, 0.0, 0.0, 0.03338, 0.03338, 0.135, 0.135, 0.0, 0.0, 0.135, 0.0675, 0.03375, 0.01687, 0.0, 0.0, 0.0, 0.0, 0.0, 0.0, 0.0, 0.0, 0.0, 0.0, 0.135, 0.0675, 0.015, 0.0075, 0.00375, 0.001875, 0.03375, 0.01687, 0.015, 0.0075, 0.0, 0.0, 0.0, 0.0, 0.00375, 0.001875, 0.385, 0.1925, 0.09625, 0.04812, 0.1, 0.05, 0.4, 0.2, 0.265, 0.1325, 0.06625, 0.03312, 0.09625, 0.04812, 0.385, 0.1925, 0.06625, 0.03312, 0.265, 0.1325, 0.0, 0.0, 0.0, 0.0, 0.06552, 0.06552, 0.0, 0.0, 0.0, 0.0, 0.2649, 0.2649, 0.04545, 0.02273, 0.1818, 0.09091, 0.2182, 0.1091, 0.05455, 0.02727, 0.09091, 0.04545, 0.3636, 0.1818, 0.4, 0.2, 0.1, 0.05, 0.009091, 0.004545, 0.03636, 0.01818, 0.1818, 0.09091, 0.04545, 0.02273, 0.05455, 0.02727, 0.2182, 0.1091, 0.3636, 0.1818, 0.09091, 0.04545, 0.0, 0.0, 0.0, 0.0, 0.0, 0.0, 0.0, 0.0, 0.0, 0.0, 0.0, 0.0, 0.03636, 0.01818, 0.009091, 0.004545, 0.0, 0.0, 0.0, 0.0, 0.0, 0.0, 0.0, 0.0, 0.0, 0.0, 0.0, 0.0, 0.0, 0.0, 0.0, 0.0, 0.0, 0.0, 0.0, 0.0, 0.0, 0.0, 0.0, 0.0, 0.0, 0.0, 0.0, 0.0, 0.0, 0.0, 0.0, 0.0, 0.0, 0.0])
me_cube_001.materials.append(mat_building)
me_cube_001.materials.append(mat_roof)
me_cube_001.materials.append(mat_groundfloor)
me_cube_001.materials.append(mat_window)
me_cube_001.materials.append(mat_door)
me_cube_001.update()

# ---- objects
ob_camera = bpy.data.objects.new('Camera', cam_camera)
ob_empty = bpy.data.objects.new('Empty', None)
ob_cube = bpy.data.objects.new('Cube', me_cube_001)

# ---- transforms, parenting, visibility, modifiers, constraints
ob_camera.location = (7.359, -6.926, 4.958)
ob_camera.rotation_euler = (1.109, 0.0, 0.8149)
ob_camera.lock_rotations_4d = False
ob_camera.empty_display_type = 'ARROWS'
ob_camera.color = (0.0, 0.0, 0.0, 0.0)
ob_camera.display_type = 'WIRE'
ob_camera.lineart.crease_threshold = 0.0
ob_empty.location = (0.2388, -3.167e-07, 2.357)
ob_empty.rotation_euler = (1.571, -0.0, -0.0)
ob_empty.scale = (3.055, 3.055, 3.055)
ob_empty.empty_display_type = 'IMAGE'
ob_empty.empty_display_size = 5.0
ob_cube.location = (0.06123, -1.218e-07, 1.763)
ob_cube.scale = (5.583, 3.91, 2.247)

# ---- collection membership
col_collection.objects.link(ob_camera)
col_collection.objects.link(ob_empty)
col_collection.objects.link(ob_cube)

# ---- scene / render settings (as saved in the file)
scene.camera = ob_camera
scene.frame_start = 1; scene.frame_end = 250; scene.frame_set(1)
scene.render.engine = 'BLENDER_EEVEE_NEXT'
scene.cycles.sampling_pattern = 'TABULATED_SOBOL'
bpy.context.view_layer.update()

# ---- added for rendering (the .blend has no usable light): sun
light_auto_sun = bpy.data.lights.new('AutoSun', 'SUN')
light_auto_sun.energy = 3.0
light_auto_sun.angle = 0.0523599
ob_auto_sun = bpy.data.objects.new('AutoSun', light_auto_sun)
scene.collection.objects.link(ob_auto_sun)
ob_auto_sun.rotation_euler = (0.872665, 0.174533, 0.523599)
bpy.context.view_layer.update()
